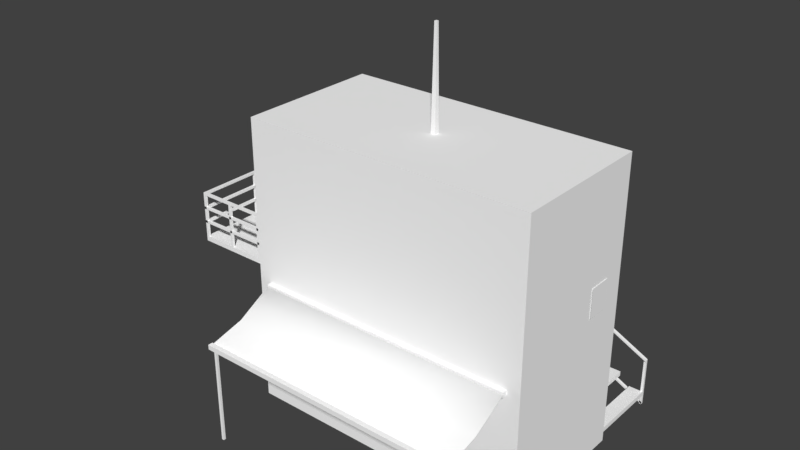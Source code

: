 # Source: ebbz_control_tower.blend  (saved by Blender 2.79.0; exported with 4.5.12 LTS)
import bpy
from mathutils import Matrix  # noqa: F401  (used for matrix-valued properties, if any)

bpy.ops.wm.read_factory_settings(use_empty=True)
scene = bpy.context.scene
scene.name = 'Scene'

# ---- collections
col_collection_1 = bpy.data.collections.new('Collection 1'); scene.collection.children.link(col_collection_1)
col_collection_2 = bpy.data.collections.new('Collection 2'); scene.collection.children.link(col_collection_2)
col_collection_11 = bpy.data.collections.new('Collection 11'); scene.collection.children.link(col_collection_11)
col_collection_11.hide_render = True
col_collection_11.hide_viewport = True

# ---- materials (node trees are filled in below, after node groups)
mat_material = bpy.data.materials.new('Material')
mat_material.alpha_threshold = 0.0
mat_material.use_transparent_shadow = False
mat_material.preview_render_type = 'FLAT'
mat_material.diffuse_color = (1.0, 1.0, 1.0, 1.0)
mat_material.roughness = 0.5
mat_material.specular_intensity = 0.0
mat_doors = bpy.data.materials.new('Doors')
mat_doors.alpha_threshold = 0.0
mat_doors.use_transparent_shadow = False
mat_doors.preview_render_type = 'FLAT'
mat_doors.roughness = 0.5
mat_doors.specular_intensity = 0.0
mat_windows = bpy.data.materials.new('Windows')
mat_windows.alpha_threshold = 0.0
mat_windows.use_transparent_shadow = False
mat_windows.preview_render_type = 'FLAT'
mat_windows.roughness = 0.5
mat_windows.specular_intensity = 0.0
mat_container = bpy.data.materials.new('Container')
mat_container.alpha_threshold = 0.0
mat_container.use_transparent_shadow = False
mat_container.preview_render_type = 'FLAT'
mat_container.diffuse_color = (0.4869, 0.4869, 0.4869, 1.0)
mat_container.roughness = 0.5
mat_container.specular_intensity = 0.0
mat_roof = bpy.data.materials.new('Roof')
mat_roof.alpha_threshold = 0.0
mat_roof.use_transparent_shadow = False
mat_roof.preview_render_type = 'FLAT'
mat_roof.diffuse_color = (0.07323, 0.07323, 0.07323, 1.0)
mat_roof.roughness = 0.5
mat_roof.specular_intensity = 0.0

# ---- material node trees

# ---- world
world_world = bpy.data.worlds.new('World'); scene.world = world_world
world_world.color = (0.05088, 0.05088, 0.05088)
world_world.use_sun_shadow = False
world_world.sun_shadow_jitter_overblur = 0.0
world_world.cycles.sampling_method = 'MANUAL'

# ---- meshes
me_cube_147 = bpy.data.meshes.new('Cube.147')
me_cube_147.from_pydata([(-2.731, -3.043, 2.061), (2.731, -3.043, 2.061), (-2.731, -1.6, 2.639), (2.731, -1.6, 2.639), (-2.731, -3.043, 2.051), (2.731, -3.043, 2.051), (-2.731, -1.6, 2.629), (2.731, -1.6, 2.629), (-2.731, -2.322, 2.238), (2.731, -2.322, 2.238), (-2.731, -2.322, 2.228), (2.731, -2.322, 2.228)], [], [(8, 9, 3, 2), (2, 3, 7, 6), (10, 11, 5, 4), (4, 5, 1, 0), (11, 9, 1, 5), (7, 3, 9, 11), (6, 7, 11, 10), (0, 1, 9, 8)])
me_cube_147.polygons.foreach_set('use_smooth', [True] * 8)
_uv = me_cube_147.uv_layers.new(name='UVMap')
_uv.uv.foreach_set('vector', [0.9601, 0.966, 0.9601, 0.8415, 0.9743, 0.8415, 0.9743, 0.966, 0.9743, 0.966, 0.9743, 0.8415, 0.9743, 0.8415, 0.9743, 0.966, 0.9601, 0.966, 0.9601, 0.8415, 0.9459, 0.8415, 0.9459, 0.966, 0.9459, 0.966, 0.9459, 0.8415, 0.9459, 0.8415, 0.9459, 0.966, 0.9601, 0.8415, 0.9601, 0.8415, 0.9459, 0.8415, 0.9459, 0.8415, 0.9743, 0.8415, 0.9743, 0.8415, 0.9601, 0.8415, 0.9601, 0.8415, 0.9743, 0.966, 0.9743, 0.8415, 0.9601, 0.8415, 0.9601, 0.966, 0.9459, 0.966, 0.9459, 0.8415, 0.9601, 0.8415, 0.9601, 0.966])
me_cube_147.materials.append(mat_material)
me_cube_147.use_remesh_preserve_volume = False
me_cube_147.use_remesh_preserve_attributes = False
me_cube_147.use_mirror_vertex_groups = False
me_cube_147.update()
me_cube_146 = bpy.data.meshes.new('Cube.146')
me_cube_146.from_pydata([(-2.731, -1.6, 2.684), (2.731, -1.6, 2.684), (-2.731, -1.5, 2.684), (2.731, -1.5, 2.684), (-2.731, -1.6, 2.584), (2.731, -1.6, 2.584), (-2.731, -1.5, 2.584), (2.731, -1.5, 2.584), (-2.731, -3.143, 2.1), (2.731, -3.143, 2.1), (-2.731, -3.043, 2.1), (2.731, -3.043, 2.1), (-2.731, -3.143, 2.0), (2.731, -3.143, 2.0), (-2.731, -3.043, 2.0), (2.731, -3.043, 2.0)], [], [(0, 1, 3, 2), (2, 6, 4, 0), (6, 7, 5, 4), (4, 5, 1, 0), (7, 3, 1, 5), (8, 9, 11, 10), (10, 11, 15, 14), (14, 15, 13, 12), (12, 13, 9, 8), (15, 11, 9, 13), (10, 14, 12, 8)])
_uv = me_cube_146.uv_layers.new(name='UVMap')
_uv.uv.foreach_set('vector', [0.9845, 0.004588, 0.9977, 0.004588, 0.9977, 0.03097, 0.9845, 0.03097, 0.9845, 0.004588, 0.9977, 0.004588, 0.9977, 0.03097, 0.9845, 0.03097, 0.9845, 0.004588, 0.9977, 0.004588, 0.9977, 0.03097, 0.9845, 0.03097, 0.9845, 0.004588, 0.9977, 0.004588, 0.9977, 0.03097, 0.9845, 0.03097, 0.9845, 0.004588, 0.9977, 0.004588, 0.9977, 0.03097, 0.9845, 0.03097, 0.9845, 0.004588, 0.9977, 0.004588, 0.9977, 0.03097, 0.9845, 0.03097, 0.9845, 0.004588, 0.9977, 0.004588, 0.9977, 0.03097, 0.9845, 0.03097, 0.9845, 0.004588, 0.9977, 0.004588, 0.9977, 0.03097, 0.9845, 0.03097, 0.9845, 0.004588, 0.9977, 0.004588, 0.9977, 0.03097, 0.9845, 0.03097, 0.9845, 0.004588, 0.9977, 0.004588, 0.9977, 0.03097, 0.9845, 0.03097, 0.9845, 0.004588, 0.9977, 0.004588, 0.9977, 0.03097, 0.9845, 0.03097])
me_cube_146.materials.append(mat_material)
me_cube_146.use_remesh_preserve_volume = False
me_cube_146.use_remesh_preserve_attributes = False
me_cube_146.use_mirror_vertex_groups = False
me_cube_146.update()
me_cube_145 = bpy.data.meshes.new('Cube.145')
me_cube_145.from_pydata([(-2.606, -3.122, 0.0), (-2.606, -3.122, 2.0), (-2.606, -3.072, 0.0), (-2.606, -3.072, 2.0), (-2.556, -3.122, 0.0), (-2.556, -3.122, 2.0), (-2.556, -3.072, 0.0), (-2.556, -3.072, 2.0)], [], [(0, 1, 3, 2), (2, 3, 7, 6), (6, 7, 5, 4), (4, 5, 1, 0), (7, 3, 1, 5)])
_uv = me_cube_145.uv_layers.new(name='UVMap')
_uv.uv.foreach_set('vector', [0.9861, 0.04453, 0.9973, 0.04453, 0.9973, 0.06684, 0.9861, 0.06684, 0.9861, 0.04453, 0.9973, 0.04453, 0.9973, 0.06684, 0.9861, 0.06684, 0.9861, 0.04453, 0.9973, 0.04453, 0.9973, 0.06684, 0.9861, 0.06684, 0.9861, 0.04453, 0.9973, 0.04453, 0.9973, 0.06684, 0.9861, 0.06684, 0.9861, 0.04453, 0.9973, 0.04453, 0.9973, 0.06684, 0.9861, 0.06684])
me_cube_145.materials.append(mat_material)
me_cube_145.use_remesh_preserve_volume = False
me_cube_145.use_remesh_preserve_attributes = False
me_cube_145.use_mirror_vertex_groups = False
me_cube_145.update()
me_cube_001 = bpy.data.meshes.new('Cube.001')
me_cube_001.from_pydata([(-3.0, -1.5, 0.0), (-3.0, -1.5, 3.0), (-3.0, 1.5, 0.0), (-3.0, 1.5, 3.0), (3.0, -1.5, 0.0), (3.0, -1.5, 3.0), (3.0, 1.5, 0.0), (3.0, 1.5, 3.0), (-3.0, -1.5, 6.0), (-3.0, 1.5, 6.0), (3.0, 1.5, 6.0), (3.0, -1.5, 6.0)], [], [(0, 1, 3, 2), (2, 3, 7, 6), (6, 7, 5, 4), (4, 5, 1, 0), (10, 9, 8, 11), (1, 5, 11, 8), (7, 3, 9, 10), (5, 7, 10, 11), (3, 1, 8, 9)])
_uv = me_cube_001.uv_layers.new(name='UVMap')
_uv.uv.foreach_set('vector', [1.52, 0.4898, 1.52, 0.9898, 1.767, 0.9898, 1.767, 0.4898, 1.007, -0.0001641, 1.007, 0.4932, 1.507, 0.4932, 1.507, -0.0001637, 0.7739, -0.003498, 0.7739, 0.4965, 0.5256, 0.4965, 0.5256, -0.003498, 0.009766, -0.0001639, 0.009766, 0.4932, 0.5098, 0.4932, 0.5098, -0.0001639, 0.009766, 0.4932, 0.5098, 0.4932, 0.5098, 0.9865, 0.009766, 0.9865, 1.507, -0.000164, 1.007, -0.000164, 1.007, 0.4932, 1.507, 0.4932, 1.507, -0.0001637, 1.007, -0.000164, 1.007, 0.4932, 1.507, 0.4932, 0.7739, 0.4932, 0.5256, 0.4932, 0.5256, 0.9865, 0.7739, 0.9865, 1.52, -0.003498, 1.767, -0.003498, 1.767, 0.4965, 1.52, 0.4965])
me_cube_001.materials.append(mat_material)
me_cube_001.use_remesh_preserve_volume = False
me_cube_001.use_remesh_preserve_attributes = False
me_cube_001.use_mirror_vertex_groups = False
me_cube_001.update()
me_cube_011 = bpy.data.meshes.new('Cube.011')
me_cube_011.from_pydata([(-0.05, -0.05, 0.0), (-0.025, -0.025, 2.0), (-0.05, 0.05, 0.0), (-0.025, 0.025, 2.0), (0.05, -0.05, 0.0), (0.025, -0.025, 2.0), (0.05, 0.05, 0.0), (0.025, 0.025, 2.0)], [], [(0, 1, 3, 2), (2, 3, 7, 6), (6, 7, 5, 4), (4, 5, 1, 0), (7, 3, 1, 5)])
_uv = me_cube_011.uv_layers.new(name='UVMap')
_uv.uv.foreach_set('vector', [0.9872, 0.1248, 0.9972, 0.1248, 0.9972, 0.1448, 0.9872, 0.1448, 0.9872, 0.1248, 0.9972, 0.1248, 0.9972, 0.1448, 0.9872, 0.1448, 0.9872, 0.1248, 0.9972, 0.1248, 0.9972, 0.1448, 0.9872, 0.1448, 0.9872, 0.1248, 0.9972, 0.1248, 0.9972, 0.1448, 0.9872, 0.1448, 0.9872, 0.1248, 0.9972, 0.1248, 0.9972, 0.1448, 0.9872, 0.1448])
me_cube_011.materials.append(mat_material)
me_cube_011.use_remesh_preserve_volume = False
me_cube_011.use_remesh_preserve_attributes = False
me_cube_011.use_mirror_vertex_groups = False
me_cube_011.update()
me_plane = bpy.data.meshes.new('Plane')
me_plane.from_pydata([(4.753, -0.9463, 0.732), (4.753, -0.9463, 0.1274), (4.753, -0.4626, 0.732), (4.753, -0.4626, 0.1274)], [], [(0, 1, 3, 2)])
_uv = me_plane.uv_layers.new(name='UVMap')
_uv.uv.foreach_set('vector', [0.7942, 0.9911, 0.7942, 0.6182, 0.9439, 0.6182, 0.9439, 0.9911])
me_plane.materials.append(mat_material)
me_plane.use_remesh_preserve_volume = False
me_plane.use_remesh_preserve_attributes = False
me_plane.use_mirror_vertex_groups = False
me_plane.update()
me_cube_010 = bpy.data.meshes.new('Cube.010')
me_cube_010.from_pydata([(3.0, 3.0, 1.05), (3.0, 3.0, 1.0), (3.0, 3.05, 1.05), (3.0, 3.05, 1.0), (-3.0, 3.0, 4.05), (-3.0, 3.0, 4.0), (-3.0, 3.05, 4.05), (-3.0, 3.05, 4.0), (3.0, 3.0, 0.05), (3.0, 3.0, -4.768e-07), (3.0, 3.05, 0.05), (3.0, 3.05, -4.768e-07), (-3.0, 3.0, 3.1), (-3.0, 3.0, 3.05), (-3.0, 3.05, 3.1), (-3.0, 3.05, 3.05)], [], [(2, 3, 7, 6), (4, 5, 1, 0), (2, 6, 4, 0), (7, 3, 1, 5), (10, 11, 15, 14), (12, 13, 9, 8), (10, 14, 12, 8), (15, 11, 9, 13), (2, 0, 1, 3)])
_uv = me_cube_010.uv_layers.new(name='UVMap')
_uv.uv.foreach_set('vector', [0.9862, 0.007201, 0.9966, 0.007201, 0.9966, 0.02808, 0.9862, 0.02808, 0.9862, 0.007201, 0.9966, 0.007201, 0.9966, 0.02808, 0.9862, 0.02808, 0.9862, 0.007201, 0.9966, 0.007201, 0.9966, 0.02808, 0.9862, 0.02808, 0.9862, 0.007201, 0.9966, 0.007201, 0.9966, 0.02808, 0.9862, 0.02808, 0.9862, 0.007201, 0.9966, 0.007201, 0.9966, 0.02808, 0.9862, 0.02808, 0.9862, 0.007201, 0.9966, 0.007201, 0.9966, 0.02808, 0.9862, 0.02808, 0.9862, 0.007201, 0.9966, 0.007201, 0.9966, 0.02808, 0.9862, 0.02808, 0.9862, 0.007201, 0.9966, 0.007201, 0.9966, 0.02808, 0.9862, 0.02808, 0.9862, 0.007201, 0.9966, 0.007201, 0.9966, 0.02808, 0.9862, 0.02808])
me_cube_010.materials.append(mat_material)
me_cube_010.use_remesh_preserve_volume = False
me_cube_010.use_remesh_preserve_attributes = False
me_cube_010.use_mirror_vertex_groups = False
me_cube_010.update()
me_cube_009 = bpy.data.meshes.new('Cube.009')
me_cube_009.from_pydata([(2.95, 3.0, 1.0), (3.0, 3.0, 1.0), (2.95, 3.05, 1.0), (3.0, 3.05, 1.0), (2.95, 3.0, 0.0), (3.0, 3.0, 0.0), (2.95, 3.05, 0.0), (3.0, 3.05, 0.0)], [], [(2, 3, 7, 6), (4, 5, 1, 0), (2, 6, 4, 0), (7, 3, 1, 5)])
_uv = me_cube_009.uv_layers.new(name='UVMap')
_uv.uv.foreach_set('vector', [0.9851, 0.005213, 0.9977, 0.005213, 0.9977, 0.03039, 0.9851, 0.03039, 0.9851, 0.005213, 0.9977, 0.005213, 0.9977, 0.03039, 0.9851, 0.03039, 0.9851, 0.005213, 0.9977, 0.005213, 0.9977, 0.03039, 0.9851, 0.03039, 0.9851, 0.005213, 0.9977, 0.005213, 0.9977, 0.03039, 0.9851, 0.03039])
me_cube_009.materials.append(mat_material)
me_cube_009.use_remesh_preserve_volume = False
me_cube_009.use_remesh_preserve_attributes = False
me_cube_009.use_mirror_vertex_groups = False
me_cube_009.update()
me_cube_008 = bpy.data.meshes.new('Cube.008')
me_cube_008.from_pydata([(2.7, 1.5, 0.2), (2.7, 1.5, 0.3), (2.7, 3.0, 0.2), (2.7, 3.0, 0.3), (3.0, 1.5, 0.2), (3.0, 1.5, 0.3), (3.0, 3.0, 0.2), (3.0, 3.0, 0.3)], [], [(0, 1, 3, 2), (2, 3, 7, 6), (6, 7, 5, 4), (2, 6, 4, 0), (7, 3, 1, 5)])
_uv = me_cube_008.uv_layers.new(name='UVMap')
_uv.uv.foreach_set('vector', [0.9871, 0.008552, 0.9963, 0.008552, 0.9963, 0.02692, 0.9871, 0.02692, 0.9871, 0.008552, 0.9963, 0.008552, 0.9963, 0.02692, 0.9871, 0.02692, 0.9871, 0.008552, 0.9963, 0.008552, 0.9963, 0.02692, 0.9871, 0.02692, 0.9871, 0.008552, 0.9963, 0.008552, 0.9963, 0.02692, 0.9871, 0.02692, 0.9871, 0.008552, 0.9963, 0.008552, 0.9963, 0.02692, 0.9871, 0.02692])
me_cube_008.materials.append(mat_material)
me_cube_008.use_remesh_preserve_volume = False
me_cube_008.use_remesh_preserve_attributes = False
me_cube_008.use_mirror_vertex_groups = False
me_cube_008.update()
me_cube_007 = bpy.data.meshes.new('Cube.007')
me_cube_007.from_pydata([(-4.5, 1.607, 4.0), (-4.45, 1.607, 4.0), (-4.5, 1.657, 4.0), (-4.45, 1.657, 4.0), (-4.5, 1.607, 3.0), (-4.45, 1.607, 3.0), (-4.5, 1.657, 3.0), (-4.45, 1.657, 3.0), (-4.5, -0.1994, 4.0), (-4.45, -0.1994, 4.0), (-4.5, -0.1494, 4.0), (-4.45, -0.1494, 4.0), (-4.5, -0.1994, 3.0), (-4.45, -0.1994, 3.0), (-4.5, -0.1494, 3.0), (-4.45, -0.1494, 3.0)], [], [(2, 3, 7, 6), (4, 5, 1, 0), (2, 6, 4, 0), (7, 3, 1, 5), (10, 11, 15, 14), (12, 13, 9, 8), (10, 14, 12, 8), (15, 11, 9, 13)])
_uv = me_cube_007.uv_layers.new(name='UVMap')
_uv.uv.foreach_set('vector', [0.9853, 0.006447, 0.9973, 0.006447, 0.9973, 0.03048, 0.9853, 0.03048, 0.9853, 0.006447, 0.9973, 0.006447, 0.9973, 0.03048, 0.9853, 0.03048, 0.9853, 0.006447, 0.9973, 0.006447, 0.9973, 0.03048, 0.9853, 0.03048, 0.9853, 0.006447, 0.9973, 0.006447, 0.9973, 0.03048, 0.9853, 0.03048, 0.9853, 0.006447, 0.9973, 0.006447, 0.9973, 0.03048, 0.9853, 0.03048, 0.9853, 0.006447, 0.9973, 0.006447, 0.9973, 0.03048, 0.9853, 0.03048, 0.9853, 0.006447, 0.9973, 0.006447, 0.9973, 0.03048, 0.9853, 0.03048, 0.9853, 0.006447, 0.9973, 0.006447, 0.9973, 0.03048, 0.9853, 0.03048])
me_cube_007.materials.append(mat_material)
me_cube_007.use_remesh_preserve_volume = False
me_cube_007.use_remesh_preserve_attributes = False
me_cube_007.use_mirror_vertex_groups = False
me_cube_007.update()
me_cube_006 = bpy.data.meshes.new('Cube.006')
me_cube_006.from_pydata([(-4.5, 3.0, 4.0), (-4.45, 3.0, 4.0), (-4.5, 3.05, 4.0), (-4.45, 3.05, 4.0), (-4.5, 3.0, 3.1), (-4.45, 3.0, 3.1), (-4.5, 3.05, 3.1), (-4.45, 3.05, 3.1), (-3.8, 3.0, 4.0), (-3.75, 3.0, 4.0), (-3.8, 3.05, 4.0), (-3.75, 3.05, 4.0), (-3.8, 3.0, 3.1), (-3.75, 3.0, 3.1), (-3.8, 3.05, 3.1), (-3.75, 3.05, 3.1), (-3.05, 3.0, 4.0), (-3.0, 3.0, 4.0), (-3.05, 3.05, 4.0), (-3.0, 3.05, 4.0), (-3.05, 3.0, 3.1), (-3.0, 3.0, 3.1), (-3.05, 3.05, 3.1), (-3.0, 3.05, 3.1)], [], [(2, 3, 7, 6), (4, 5, 1, 0), (2, 6, 4, 0), (7, 3, 1, 5), (10, 11, 15, 14), (12, 13, 9, 8), (10, 14, 12, 8), (15, 11, 9, 13), (18, 19, 23, 22), (20, 21, 17, 16), (18, 22, 20, 16), (23, 19, 17, 21)])
_uv = me_cube_006.uv_layers.new(name='UVMap')
_uv.uv.foreach_set('vector', [0.9854, 0.005393, 0.9977, 0.005393, 0.9977, 0.02992, 0.9854, 0.02992, 0.9854, 0.005393, 0.9977, 0.005393, 0.9977, 0.02992, 0.9854, 0.02992, 0.9854, 0.005393, 0.9977, 0.005393, 0.9977, 0.02992, 0.9854, 0.02992, 0.9854, 0.005393, 0.9977, 0.005393, 0.9977, 0.02992, 0.9854, 0.02992, 0.9854, 0.005393, 0.9977, 0.005393, 0.9977, 0.02992, 0.9854, 0.02992, 0.9854, 0.005393, 0.9977, 0.005393, 0.9977, 0.02992, 0.9854, 0.02992, 0.9854, 0.005393, 0.9977, 0.005393, 0.9977, 0.02992, 0.9854, 0.02992, 0.9854, 0.005393, 0.9977, 0.005393, 0.9977, 0.02992, 0.9854, 0.02992, 0.9854, 0.005393, 0.9977, 0.005393, 0.9977, 0.02992, 0.9854, 0.02992, 0.9854, 0.005393, 0.9977, 0.005393, 0.9977, 0.02992, 0.9854, 0.02992, 0.9854, 0.005393, 0.9977, 0.005393, 0.9977, 0.02992, 0.9854, 0.02992, 0.9854, 0.005393, 0.9977, 0.005393, 0.9977, 0.02992, 0.9854, 0.02992])
me_cube_006.materials.append(mat_material)
me_cube_006.use_remesh_preserve_volume = False
me_cube_006.use_remesh_preserve_attributes = False
me_cube_006.use_mirror_vertex_groups = False
me_cube_006.update()
me_cube_005 = bpy.data.meshes.new('Cube.005')
me_cube_005.from_pydata([(-4.5, -1.5, 4.0), (-4.45, -1.5, 4.0), (-4.5, -1.45, 4.0), (-4.45, -1.45, 4.0), (-4.5, -1.5, 3.1), (-4.45, -1.5, 3.1), (-4.5, -1.45, 3.1), (-4.45, -1.45, 3.1), (-3.8, -1.5, 4.0), (-3.75, -1.5, 4.0), (-3.8, -1.45, 4.0), (-3.75, -1.45, 4.0), (-3.8, -1.5, 3.1), (-3.75, -1.5, 3.1), (-3.8, -1.45, 3.1), (-3.75, -1.45, 3.1), (-3.05, -1.5, 4.0), (-3.0, -1.5, 4.0), (-3.05, -1.45, 4.0), (-3.0, -1.45, 4.0), (-3.05, -1.5, 3.1), (-3.0, -1.5, 3.1), (-3.05, -1.45, 3.1), (-3.0, -1.45, 3.1)], [], [(2, 3, 7, 6), (4, 5, 1, 0), (2, 6, 4, 0), (7, 3, 1, 5), (10, 11, 15, 14), (12, 13, 9, 8), (10, 14, 12, 8), (15, 11, 9, 13), (18, 19, 23, 22), (20, 21, 17, 16), (18, 22, 20, 16), (23, 19, 17, 21)])
_uv = me_cube_005.uv_layers.new(name='UVMap')
_uv.uv.foreach_set('vector', [0.9854, 0.005393, 0.9977, 0.005393, 0.9977, 0.02992, 0.9854, 0.02992, 0.9854, 0.005393, 0.9977, 0.005393, 0.9977, 0.02992, 0.9854, 0.02992, 0.9854, 0.005393, 0.9977, 0.005393, 0.9977, 0.02992, 0.9854, 0.02992, 0.9854, 0.005393, 0.9977, 0.005393, 0.9977, 0.02992, 0.9854, 0.02992, 0.9854, 0.005393, 0.9977, 0.005393, 0.9977, 0.02992, 0.9854, 0.02992, 0.9854, 0.005393, 0.9977, 0.005393, 0.9977, 0.02992, 0.9854, 0.02992, 0.9854, 0.005393, 0.9977, 0.005393, 0.9977, 0.02992, 0.9854, 0.02992, 0.9854, 0.005393, 0.9977, 0.005393, 0.9977, 0.02992, 0.9854, 0.02992, 0.9854, 0.005393, 0.9977, 0.005393, 0.9977, 0.02992, 0.9854, 0.02992, 0.9854, 0.005393, 0.9977, 0.005393, 0.9977, 0.02992, 0.9854, 0.02992, 0.9854, 0.005393, 0.9977, 0.005393, 0.9977, 0.02992, 0.9854, 0.02992, 0.9854, 0.005393, 0.9977, 0.005393, 0.9977, 0.02992, 0.9854, 0.02992])
me_cube_005.materials.append(mat_material)
me_cube_005.use_remesh_preserve_volume = False
me_cube_005.use_remesh_preserve_attributes = False
me_cube_005.use_mirror_vertex_groups = False
me_cube_005.update()
me_cube_004 = bpy.data.meshes.new('Cube.004')
me_cube_004.from_pydata([(-4.45, -1.5, 3.4), (-4.45, -1.5, 3.45), (-4.45, -1.45, 3.4), (-4.45, -1.45, 3.45), (-3.0, -1.5, 3.4), (-3.0, -1.5, 3.45), (-3.0, -1.45, 3.4), (-3.0, -1.45, 3.45), (-4.45, -1.5, 3.7), (-4.45, -1.5, 3.75), (-4.45, -1.45, 3.7), (-4.45, -1.45, 3.75), (-3.0, -1.5, 3.7), (-3.0, -1.5, 3.75), (-3.0, -1.45, 3.7), (-3.0, -1.45, 3.75), (-4.45, -1.5, 4.0), (-4.45, -1.5, 4.05), (-4.45, -1.45, 4.0), (-4.45, -1.45, 4.05), (-3.0, -1.5, 4.0), (-3.0, -1.5, 4.05), (-3.0, -1.45, 4.0), (-3.0, -1.45, 4.05)], [], [(2, 3, 7, 6), (4, 5, 1, 0), (2, 6, 4, 0), (7, 3, 1, 5), (10, 11, 15, 14), (12, 13, 9, 8), (10, 14, 12, 8), (15, 11, 9, 13), (18, 19, 23, 22), (20, 21, 17, 16), (18, 22, 20, 16), (23, 19, 17, 21)])
_uv = me_cube_004.uv_layers.new(name='UVMap')
_uv.uv.foreach_set('vector', [0.9849, 0.004955, 0.9974, 0.004955, 0.9974, 0.02996, 0.9849, 0.02996, 0.9849, 0.004955, 0.9974, 0.004955, 0.9974, 0.02996, 0.9849, 0.02996, 0.9849, 0.004955, 0.9974, 0.004955, 0.9974, 0.02996, 0.9849, 0.02996, 0.9849, 0.004955, 0.9974, 0.004955, 0.9974, 0.02996, 0.9849, 0.02996, 0.9849, 0.004955, 0.9974, 0.004955, 0.9974, 0.02996, 0.9849, 0.02996, 0.9849, 0.004955, 0.9974, 0.004955, 0.9974, 0.02996, 0.9849, 0.02996, 0.9849, 0.004955, 0.9974, 0.004955, 0.9974, 0.02996, 0.9849, 0.02996, 0.9849, 0.004955, 0.9974, 0.004955, 0.9974, 0.02996, 0.9849, 0.02996, 0.9849, 0.004955, 0.9974, 0.004955, 0.9974, 0.02996, 0.9849, 0.02996, 0.9849, 0.004955, 0.9974, 0.004955, 0.9974, 0.02996, 0.9849, 0.02996, 0.9849, 0.004955, 0.9974, 0.004955, 0.9974, 0.02996, 0.9849, 0.02996, 0.9849, 0.004955, 0.9974, 0.004955, 0.9974, 0.02996, 0.9849, 0.02996])
me_cube_004.materials.append(mat_material)
me_cube_004.use_remesh_preserve_volume = False
me_cube_004.use_remesh_preserve_attributes = False
me_cube_004.use_mirror_vertex_groups = False
me_cube_004.update()
me_cube_003 = bpy.data.meshes.new('Cube.003')
me_cube_003.from_pydata([(-4.45, 3.0, 3.4), (-4.45, 3.0, 3.45), (-4.45, 3.05, 3.4), (-4.45, 3.05, 3.45), (-3.0, 3.0, 3.4), (-3.0, 3.0, 3.45), (-3.0, 3.05, 3.4), (-3.0, 3.05, 3.45), (-4.45, 3.0, 3.7), (-4.45, 3.0, 3.75), (-4.45, 3.05, 3.7), (-4.45, 3.05, 3.75), (-3.0, 3.0, 3.7), (-3.0, 3.0, 3.75), (-3.0, 3.05, 3.7), (-3.0, 3.05, 3.75), (-4.45, 3.0, 4.0), (-4.45, 3.0, 4.05), (-4.45, 3.05, 4.0), (-4.45, 3.05, 4.05), (-3.0, 3.0, 4.0), (-3.0, 3.0, 4.05), (-3.0, 3.05, 4.0), (-3.0, 3.05, 4.05)], [], [(2, 3, 7, 6), (4, 5, 1, 0), (2, 6, 4, 0), (7, 3, 1, 5), (10, 11, 15, 14), (12, 13, 9, 8), (10, 14, 12, 8), (15, 11, 9, 13), (18, 19, 23, 22), (20, 21, 17, 16), (18, 22, 20, 16), (23, 19, 17, 21)])
_uv = me_cube_003.uv_layers.new(name='UVMap')
_uv.uv.foreach_set('vector', [0.9849, 0.004955, 0.9974, 0.004955, 0.9974, 0.02996, 0.9849, 0.02996, 0.9849, 0.004955, 0.9974, 0.004955, 0.9974, 0.02996, 0.9849, 0.02996, 0.9849, 0.004955, 0.9974, 0.004955, 0.9974, 0.02996, 0.9849, 0.02996, 0.9849, 0.004955, 0.9974, 0.004955, 0.9974, 0.02996, 0.9849, 0.02996, 0.9849, 0.004955, 0.9974, 0.004955, 0.9974, 0.02996, 0.9849, 0.02996, 0.9849, 0.004955, 0.9974, 0.004955, 0.9974, 0.02996, 0.9849, 0.02996, 0.9849, 0.004955, 0.9974, 0.004955, 0.9974, 0.02996, 0.9849, 0.02996, 0.9849, 0.004955, 0.9974, 0.004955, 0.9974, 0.02996, 0.9849, 0.02996, 0.9849, 0.004955, 0.9974, 0.004955, 0.9974, 0.02996, 0.9849, 0.02996, 0.9849, 0.004955, 0.9974, 0.004955, 0.9974, 0.02996, 0.9849, 0.02996, 0.9849, 0.004955, 0.9974, 0.004955, 0.9974, 0.02996, 0.9849, 0.02996, 0.9849, 0.004955, 0.9974, 0.004955, 0.9974, 0.02996, 0.9849, 0.02996])
me_cube_003.materials.append(mat_material)
me_cube_003.use_remesh_preserve_volume = False
me_cube_003.use_remesh_preserve_attributes = False
me_cube_003.use_mirror_vertex_groups = False
me_cube_003.update()
me_cube_002 = bpy.data.meshes.new('Cube.002')
me_cube_002.from_pydata([(-4.5, 3.05, 3.4), (-4.5, 3.05, 3.45), (-4.45, 3.05, 3.4), (-4.45, 3.05, 3.45), (-4.5, -1.5, 3.4), (-4.5, -1.5, 3.45), (-4.45, -1.5, 3.4), (-4.45, -1.5, 3.45), (-4.5, 3.05, 3.7), (-4.5, 3.05, 3.75), (-4.45, 3.05, 3.7), (-4.45, 3.05, 3.75), (-4.5, -1.5, 3.7), (-4.5, -1.5, 3.75), (-4.45, -1.5, 3.7), (-4.45, -1.5, 3.75), (-4.5, 3.05, 4.0), (-4.5, 3.05, 4.05), (-4.45, 3.05, 4.0), (-4.45, 3.05, 4.05), (-4.5, -1.5, 4.0), (-4.5, -1.5, 4.05), (-4.45, -1.5, 4.0), (-4.45, -1.5, 4.05)], [], [(0, 1, 3, 2), (2, 3, 7, 6), (6, 7, 5, 4), (4, 5, 1, 0), (2, 6, 4, 0), (7, 3, 1, 5), (8, 9, 11, 10), (10, 11, 15, 14), (14, 15, 13, 12), (12, 13, 9, 8), (10, 14, 12, 8), (15, 11, 9, 13), (16, 17, 19, 18), (18, 19, 23, 22), (22, 23, 21, 20), (20, 21, 17, 16), (18, 22, 20, 16), (23, 19, 17, 21)])
_uv = me_cube_002.uv_layers.new(name='UVMap')
_uv.uv.foreach_set('vector', [0.9849, 0.004404, 0.9977, 0.004404, 0.9977, 0.03003, 0.9849, 0.03003, 0.9849, 0.004404, 0.9977, 0.004404, 0.9977, 0.03003, 0.9849, 0.03003, 0.9849, 0.004404, 0.9977, 0.004404, 0.9977, 0.03003, 0.9849, 0.03003, 0.9849, 0.004404, 0.9977, 0.004404, 0.9977, 0.03003, 0.9849, 0.03003, 0.9849, 0.004404, 0.9977, 0.004404, 0.9977, 0.03003, 0.9849, 0.03003, 0.9849, 0.004404, 0.9977, 0.004404, 0.9977, 0.03003, 0.9849, 0.03003, 0.9849, 0.004404, 0.9977, 0.004404, 0.9977, 0.03003, 0.9849, 0.03003, 0.9849, 0.004404, 0.9977, 0.004404, 0.9977, 0.03003, 0.9849, 0.03003, 0.9849, 0.004404, 0.9977, 0.004404, 0.9977, 0.03003, 0.9849, 0.03003, 0.9849, 0.004404, 0.9977, 0.004404, 0.9977, 0.03003, 0.9849, 0.03003, 0.9849, 0.004404, 0.9977, 0.004404, 0.9977, 0.03003, 0.9849, 0.03003, 0.9849, 0.004404, 0.9977, 0.004404, 0.9977, 0.03003, 0.9849, 0.03003, 0.9849, 0.004404, 0.9977, 0.004404, 0.9977, 0.03003, 0.9849, 0.03003, 0.9849, 0.004404, 0.9977, 0.004404, 0.9977, 0.03003, 0.9849, 0.03003, 0.9849, 0.004404, 0.9977, 0.004404, 0.9977, 0.03003, 0.9849, 0.03003, 0.9849, 0.004404, 0.9977, 0.004404, 0.9977, 0.03003, 0.9849, 0.03003, 0.9849, 0.004404, 0.9977, 0.004404, 0.9977, 0.03003, 0.9849, 0.03003, 0.9849, 0.004404, 0.9977, 0.004404, 0.9977, 0.03003, 0.9849, 0.03003])
me_cube_002.materials.append(mat_material)
me_cube_002.use_remesh_preserve_volume = False
me_cube_002.use_remesh_preserve_attributes = False
me_cube_002.use_mirror_vertex_groups = False
me_cube_002.update()
me_cube = bpy.data.meshes.new('Cube')
me_cube.from_pydata([(-4.5, -1.5, 3.0), (-4.5, -1.5, 3.1), (-4.5, 3.05, 3.0), (-4.5, 3.05, 3.1), (-3.0, -1.5, 3.0), (-3.0, -1.5, 3.1), (-3.0, 3.05, 3.0), (-3.0, 3.05, 3.1)], [], [(0, 1, 3, 2), (2, 3, 7, 6), (6, 7, 5, 4), (4, 5, 1, 0), (2, 6, 4, 0), (7, 3, 1, 5)])
_uv = me_cube.uv_layers.new(name='UVMap')
_uv.uv.foreach_set('vector', [0.987, 0.00866, 0.9959, 0.00866, 0.9959, 0.0265, 0.987, 0.0265, 0.987, 0.00866, 0.9959, 0.00866, 0.9959, 0.0265, 0.987, 0.0265, 0.987, 0.00866, 0.9959, 0.00866, 0.9959, 0.0265, 0.987, 0.0265, 0.987, 0.00866, 0.9959, 0.00866, 0.9959, 0.0265, 0.987, 0.0265, 0.987, 0.00866, 0.9959, 0.00866, 0.9959, 0.0265, 0.987, 0.0265, 0.987, 0.00866, 0.9959, 0.00866, 0.9959, 0.0265, 0.987, 0.0265])
me_cube.materials.append(mat_material)
me_cube.use_remesh_preserve_volume = False
me_cube.use_remesh_preserve_attributes = False
me_cube.use_mirror_vertex_groups = False
me_cube.update()
me_cube_089 = bpy.data.meshes.new('Cube.089')
me_cube_089.from_pydata([(2.8, -0.5748, 0.1), (2.8, 0.5748, 0.1), (2.8, 0.5748, 2.6), (2.8, -0.5748, 2.6), (-2.8, 0.5748, 3.1), (-2.8, -0.5748, 3.1), (-2.8, -0.5748, 5.6), (-2.8, 0.5748, 5.6)], [], [(2, 3, 0, 1), (6, 7, 4, 5)])
_uv = me_cube_089.uv_layers.new(name='UVMap')
_uv.uv.foreach_set('vector', [0.9932, 0.9993, 0.003085, 0.9993, 0.003085, -0.002278, 0.9932, -0.002278, 0.003085, 0.9993, 0.9932, 0.9993, 0.9932, -0.002278, 0.003085, -0.002278])
me_cube_089.materials.append(mat_doors)
me_cube_089.use_remesh_preserve_volume = False
me_cube_089.use_remesh_preserve_attributes = False
me_cube_089.use_mirror_vertex_groups = False
me_cube_089.update()
me_cube_088 = bpy.data.meshes.new('Cube.088')
me_cube_088.from_pydata([(-0.45, -1.3, 2.2), (-0.45, -1.3, 0.8), (-2.45, -1.3, 2.2), (-2.45, -1.3, 0.8), (2.45, -1.3, 2.2), (2.45, -1.3, 0.8), (0.45, -1.3, 2.2), (0.45, -1.3, 0.8), (-0.45, -1.3, 5.2), (-0.45, -1.3, 3.8), (-2.45, -1.3, 5.2), (-2.45, -1.3, 3.8), (2.45, -1.3, 5.2), (2.45, -1.3, 3.8), (0.45, -1.3, 5.2), (0.45, -1.3, 3.8), (-0.45, 1.3, 2.2), (-0.45, 1.3, 0.8), (-2.45, 1.3, 2.2), (-2.45, 1.3, 0.8), (2.45, 1.3, 2.2), (2.45, 1.3, 0.8), (0.45, 1.3, 2.2), (0.45, 1.3, 0.8), (-0.45, 1.3, 5.2), (-0.45, 1.3, 3.8), (-2.45, 1.3, 5.2), (-2.45, 1.3, 3.8), (2.45, 1.3, 5.2), (2.45, 1.3, 3.8), (0.45, 1.3, 5.2), (0.45, 1.3, 3.8), (2.8, 1.05, 5.2), (2.8, 1.05, 3.8), (2.8, -0.95, 5.2), (2.8, -0.95, 3.8), (-2.8, -1.05, 2.2), (-2.8, -1.05, 0.8), (-2.8, 0.95, 2.2), (-2.8, 0.95, 0.8)], [], [(1, 0, 2, 3), (5, 4, 6, 7), (9, 8, 10, 11), (13, 12, 14, 15), (17, 19, 18, 16), (21, 23, 22, 20), (25, 27, 26, 24), (29, 31, 30, 28), (33, 32, 34, 35), (37, 36, 38, 39)])
_uv = me_cube_088.uv_layers.new(name='UVMap')
_uv.uv.foreach_set('vector', [0.7029, 0.1786, 0.7048, 0.6446, 0.2986, 0.6481, 0.2932, 0.1822, 0.7029, 0.1786, 0.7048, 0.6446, 0.2986, 0.6481, 0.2932, 0.1822, 0.7029, 0.1786, 0.7048, 0.6446, 0.2986, 0.6481, 0.2932, 0.1822, 0.7029, 0.1786, 0.7048, 0.6446, 0.2986, 0.6481, 0.2932, 0.1822, 0.7029, 0.1786, 0.2932, 0.1822, 0.2986, 0.6481, 0.7048, 0.6446, 0.7029, 0.1786, 0.2932, 0.1822, 0.2986, 0.6481, 0.7048, 0.6446, 0.7029, 0.1786, 0.2932, 0.1822, 0.2986, 0.6481, 0.7048, 0.6446, 0.7029, 0.1786, 0.2932, 0.1822, 0.2986, 0.6481, 0.7048, 0.6446, 0.7029, 0.1786, 0.7048, 0.6446, 0.2986, 0.6481, 0.2932, 0.1822, 0.2932, 0.1822, 0.2986, 0.6481, 0.7048, 0.6446, 0.7029, 0.1786])
me_cube_088.materials.append(mat_windows)
me_cube_088.use_remesh_preserve_volume = False
me_cube_088.use_remesh_preserve_attributes = False
me_cube_088.use_mirror_vertex_groups = False
me_cube_088.update()
me_cube_037 = bpy.data.meshes.new('Cube.037')
me_cube_037.from_pydata([(3.0, -1.4, 2.9), (3.0, 1.4, 2.9), (3.0, 1.4, 0.0), (2.9, -0.5748, 2.9), (2.9, 1.4, 2.9), (2.9, -1.4, 2.9), (2.9, 0.5748, 2.9), (3.0, 1.4, 0.1), (2.9, -1.4, 0.1), (2.9, 1.4, 0.1), (3.0, -0.5748, 2.9), (3.0, 0.5748, 2.9), (3.0, 1.05, 3.0), (3.0, -0.95, 3.0), (3.0, -0.5748, 0.0), (3.0, 0.5748, 0.0), (3.0, -0.5748, 0.1), (3.0, 0.5748, 0.1), (2.9, -0.5748, 0.1), (2.9, 0.5748, 0.1), (2.9, -1.4, 2.6), (2.9, 1.4, 2.6), (2.9, 0.5748, 2.6), (2.9, -0.5748, 2.6), (2.8, -0.5748, 0.1), (2.8, 0.5748, 0.1), (2.8, 0.5748, 2.6), (2.8, -0.5748, 2.6), (-3.0, 1.4, 6.0), (-3.0, 1.4, 3.1), (-3.0, -1.4, 6.0), (-2.9, 0.5748, 5.9), (-2.9, 1.4, 3.1), (-3.0, 0.5748, 5.9), (-3.0, -0.5748, 6.0), (-3.0, 0.5748, 6.0), (-3.0, -0.5748, 3.1), (-2.9, -0.5748, 3.1), (-2.9, -1.4, 5.6), (-2.8, 0.5748, 3.1), (-3.0, 1.4, 3.0), (-3.0, 1.4, 5.9), (-2.9, 1.4, 5.9), (-2.9, -0.5748, 5.9), (-2.9, -1.4, 3.1), (-3.0, -0.5748, 5.9), (-3.0, 0.95, 3.0), (-3.0, -1.05, 3.0), (-3.0, 0.5748, 3.1), (-2.9, 0.5748, 3.1), (-2.9, 1.4, 5.6), (-2.9, -0.5748, 5.6), (-2.9, 0.5748, 5.6), (-2.8, -0.5748, 3.1), (-2.8, -0.5748, 5.6), (-2.8, 0.5748, 5.6), (-3.0, -1.5, 0.0), (3.0, -1.5, 0.0), (3.0, -1.5, 3.0), (-3.0, -1.5, 0.1), (-3.0, -1.5, 2.9), (3.0, -1.5, 2.9), (3.0, -1.5, 0.1), (-2.9, -1.5, 0.0), (2.9, -1.5, 0.0), (2.9, -1.5, 0.1), (-2.9, -1.5, 0.1), (2.9, -1.5, 2.9), (-2.9, -1.5, 2.9), (0.0, -1.5, 2.9), (0.0, -1.5, 0.1), (-3.0, -1.4, 3.0), (-3.0, -1.4, 0.1), (0.0, -1.5, 0.0), (0.0, -1.4, 2.9), (0.0, -1.4, 0.1), (-2.45, -1.5, 3.0), (-0.45, -1.5, 0.1), (-2.45, -1.5, 0.1), (-0.45, -1.5, 2.9), (-2.45, -1.5, 2.9), (-0.45, -1.4, 2.9), (-2.45, -1.4, 2.9), (-2.45, -1.5, 0.0), (-0.45, -1.5, 0.0), (-0.45, -1.4, 0.1), (-2.45, -1.4, 0.1), (0.0, -1.4, 2.2), (0.0, -1.4, 0.8), (-0.45, -1.4, 2.2), (-0.45, -1.4, 0.8), (-2.45, -1.4, 2.2), (-2.45, -1.4, 0.8), (-0.45, -1.3, 2.2), (-0.45, -1.3, 0.8), (-2.45, -1.3, 2.2), (-2.45, -1.3, 0.8), (-3.0, -1.5, 2.2), (-2.9, -1.5, 2.2), (-3.0, -1.4, 2.2), (-2.9, -1.5, 0.8), (-3.0, -1.4, 0.8), (-3.0, -1.5, 0.8), (0.45, -1.4, 2.9), (2.9, -1.4, 2.2), (2.45, -1.4, 2.2), (2.45, -1.4, 0.8), (0.45, -1.4, 2.2), (0.45, -1.4, 0.8), (2.45, -1.3, 2.2), (2.45, -1.3, 0.8), (0.45, -1.3, 2.2), (0.45, -1.3, 0.8), (0.45, -1.5, 0.0), (0.45, -1.5, 0.1), (-2.9, -1.4, 1.5), (-3.0, -1.5, 3.0), (3.0, -1.5, 6.0), (-3.0, -1.5, 3.1), (-3.0, -1.5, 5.9), (3.0, -1.5, 5.9), (3.0, -1.5, 3.1), (-2.9, -1.5, 3.0), (2.9, -1.5, 3.0), (2.9, -1.5, 6.0), (-2.9, -1.5, 6.0), (-2.9, -1.5, 3.1), (2.9, -1.5, 5.9), (-2.9, -1.5, 5.9), (0.0, -1.5, 5.9), (0.0, -1.5, 3.1), (3.0, -1.4, 3.0), (3.0, -1.4, 3.1), (3.0, -1.4, 5.9), (-3.0, -1.4, 3.1), (-3.0, -1.4, 5.9), (0.0, -1.5, 6.0), (0.0, -1.5, 3.0), (0.0, -1.4, 3.1), (-0.45, -1.5, 6.0), (-2.45, -1.5, 6.0), (-0.45, -1.5, 3.1), (-2.45, -1.5, 3.1), (-0.45, -1.5, 5.9), (-2.45, -1.5, 5.9), (-0.45, -1.4, 5.9), (-2.45, -1.4, 5.9), (-0.45, -1.5, 3.0), (-0.45, -1.4, 3.1), (-2.45, -1.4, 3.1), (0.0, -1.4, 5.2), (0.0, -1.4, 3.8), (-0.45, -1.4, 5.2), (-0.45, -1.4, 3.8), (-2.45, -1.4, 5.2), (-2.45, -1.4, 3.8), (-0.45, -1.3, 5.2), (-0.45, -1.3, 3.8), (-2.45, -1.3, 5.2), (-2.45, -1.3, 3.8), (-3.0, -1.5, 5.2), (-2.9, -1.5, 5.2), (-3.0, -1.4, 5.2), (-2.9, -1.5, 3.8), (-3.0, -1.4, 3.8), (-3.0, -1.5, 3.8), (0.45, -1.4, 5.9), (0.45, -1.4, 3.1), (2.45, -1.4, 5.2), (2.45, -1.4, 3.8), (0.45, -1.4, 5.2), (0.45, -1.4, 3.8), (2.45, -1.3, 5.2), (2.45, -1.3, 3.8), (0.45, -1.3, 5.2), (0.45, -1.3, 3.8), (0.45, -1.5, 3.0), (0.45, -1.5, 3.1), (-2.9, -1.4, 4.5), (-2.9, -1.4, 5.2), (-2.9, -1.4, 3.8), (3.0, -1.4, 0.0), (3.0, -1.4, 0.1), (2.45, -1.4, 0.1), (2.9, -1.4, 0.8), (0.45, -1.4, 0.1), (0.0, -1.4, 5.9), (2.45, -1.4, 5.9), (2.9, -1.4, 5.2), (2.9, -1.4, 3.8), (-3.0, 1.5, 0.0), (3.0, 1.5, 0.0), (3.0, 1.5, 3.0), (-3.0, 1.5, 0.1), (-3.0, 1.5, 2.9), (3.0, 1.5, 2.9), (3.0, 1.5, 0.1), (-2.9, 1.5, 0.0), (2.9, 1.5, 0.0), (2.9, 1.5, 0.1), (-2.9, 1.5, 0.1), (2.9, 1.5, 2.9), (-2.9, 1.5, 2.9), (0.0, 1.5, 2.9), (0.0, 1.5, 0.1), (-2.9, 1.4, 0.1), (0.0, 1.5, 0.0), (0.0, 1.4, 2.9), (0.0, 1.4, 0.1), (-2.45, 1.5, 3.0), (-0.45, 1.5, 0.1), (-2.45, 1.5, 0.1), (-0.45, 1.5, 2.9), (-2.45, 1.5, 2.9), (-0.45, 1.4, 2.9), (-2.45, 1.4, 2.9), (-2.45, 1.5, 0.0), (-0.45, 1.5, 0.0), (-0.45, 1.4, 0.1), (-2.45, 1.4, 0.1), (0.0, 1.4, 2.2), (0.0, 1.4, 0.8), (-0.45, 1.4, 2.2), (-0.45, 1.4, 0.8), (-2.45, 1.4, 2.2), (-2.45, 1.4, 0.8), (-0.45, 1.3, 2.2), (-0.45, 1.3, 0.8), (-2.45, 1.3, 2.2), (-2.45, 1.3, 0.8), (-3.0, 1.5, 2.2), (-2.9, 1.5, 2.2), (-2.9, 1.5, 0.8), (-3.0, 1.5, 0.8), (2.9, 1.4, 2.2), (2.45, 1.4, 2.2), (2.45, 1.4, 0.8), (0.45, 1.4, 2.2), (0.45, 1.4, 0.8), (2.45, 1.3, 2.2), (2.45, 1.3, 0.8), (0.45, 1.3, 2.2), (0.45, 1.3, 0.8), (0.45, 1.5, 0.0), (0.45, 1.5, 0.1), (-3.0, 1.5, 3.0), (3.0, 1.5, 6.0), (-3.0, 1.5, 3.1), (-3.0, 1.5, 5.9), (3.0, 1.5, 5.9), (3.0, 1.5, 3.1), (-2.9, 1.5, 3.0), (2.9, 1.5, 3.0), (2.9, 1.5, 6.0), (-2.9, 1.5, 6.0), (-2.9, 1.5, 3.1), (2.9, 1.5, 5.9), (-2.9, 1.5, 5.9), (0.0, 1.5, 5.9), (0.0, 1.5, 3.1), (3.0, 1.4, 3.0), (3.0, 1.4, 3.1), (0.0, 1.5, 6.0), (0.0, 1.5, 3.0), (0.0, 1.4, 3.1), (-0.45, 1.5, 6.0), (-2.45, 1.5, 6.0), (-0.45, 1.5, 3.1), (-2.45, 1.5, 3.1), (-0.45, 1.5, 5.9), (-2.45, 1.5, 5.9), (-0.45, 1.4, 5.9), (-2.45, 1.4, 5.9), (-0.45, 1.5, 3.0), (-0.45, 1.4, 3.1), (-2.45, 1.4, 3.1), (0.0, 1.4, 5.2), (0.0, 1.4, 3.8), (-0.45, 1.4, 5.2), (-0.45, 1.4, 3.8), (-2.45, 1.4, 5.2), (-2.45, 1.4, 3.8), (-0.45, 1.3, 5.2), (-0.45, 1.3, 3.8), (-2.45, 1.3, 5.2), (-2.45, 1.3, 3.8), (-3.0, 1.5, 5.2), (-2.9, 1.5, 5.2), (-3.0, 1.4, 5.2), (-2.9, 1.5, 3.8), (-3.0, 1.4, 3.8), (-3.0, 1.5, 3.8), (2.9, 1.4, 5.9), (0.45, 1.4, 5.9), (0.45, 1.4, 3.1), (2.45, 1.4, 5.2), (2.45, 1.4, 3.8), (0.45, 1.4, 5.2), (0.45, 1.4, 3.8), (2.45, 1.3, 5.2), (2.45, 1.3, 3.8), (0.45, 1.3, 5.2), (0.45, 1.3, 3.8), (0.45, 1.5, 3.1), (-2.9, 1.4, 4.5), (-2.9, 1.4, 5.2), (-2.9, 1.4, 3.8), (2.45, 1.4, 0.1), (2.9, 1.4, 0.8), (0.45, 1.4, 0.1), (2.9, 1.4, 3.1), (0.0, 1.4, 5.9), (2.45, 1.4, 5.9), (2.9, 1.4, 5.2), (2.9, 1.4, 3.8), (2.9, 0.0, 0.1), (2.9, 0.0, 0.0), (2.9, -1.5, 3.1), (2.9, -1.4, 3.1), (2.9, 1.5, 3.1), (3.0, -0.95, 6.0), (3.0, 1.05, 3.1), (3.0, -0.95, 3.1), (3.0, 1.05, 5.9), (3.0, -0.95, 5.9), (2.9, 1.05, 5.9), (2.9, -0.95, 5.9), (2.9, 1.05, 3.1), (2.9, -0.95, 3.1), (2.9, 1.5, 5.2), (2.9, 1.5, 3.8), (2.9, 1.05, 5.2), (2.9, 1.05, 3.8), (2.9, -0.95, 5.2), (2.9, -0.95, 3.8), (2.8, 1.05, 5.2), (2.8, 1.05, 3.8), (2.8, -0.95, 5.2), (2.8, -0.95, 3.8), (2.9, -1.5, 5.2), (2.9, -1.5, 3.8), (2.9, -1.4, 4.5), (3.0, 1.05, 6.0), (3.0, 1.4, 5.9), (3.0, 1.4, 6.0), (-3.0, 1.4, 0.0), (-3.0, 1.4, 0.1), (-3.0, 1.4, 2.9), (-2.9, 1.4, 2.9), (-3.0, -1.05, 0.1), (-3.0, 0.95, 0.1), (-3.0, -1.05, 2.9), (-3.0, 0.95, 2.9), (-2.9, -1.05, 2.9), (-2.9, 0.95, 2.9), (-3.0, 0.95, 0.0), (-3.0, -1.05, 0.0), (-2.9, -1.05, 0.1), (-2.9, 0.95, 0.1), (-2.9, -1.4, 2.2), (-2.9, -1.4, 0.8), (-2.9, -1.05, 2.2), (-2.9, -1.05, 0.8), (-2.9, 0.95, 2.2), (-2.9, 0.95, 0.8), (-2.8, -1.05, 2.2), (-2.8, -1.05, 0.8), (-2.8, 0.95, 2.2), (-2.8, 0.95, 0.8), (-3.0, 1.4, 2.2), (-3.0, 1.4, 0.8), (-2.9, 1.4, 1.5), (-2.9, 1.4, 2.2), (-2.9, 1.4, 0.8), (-3.0, -1.4, 2.9), (-2.9, -1.4, 2.9), (-3.0, -1.4, 0.0), (-2.9, -1.4, 0.1), (-3.0, -1.5, 6.0), (3.0, -1.4, 6.0), (2.9, 1.4, 6.0), (2.9, -1.4, 6.0), (-2.9, 1.4, 6.0), (-2.9, -1.4, 6.0), (-2.9, -1.4, 5.9), (2.9, -1.4, 5.9), (-3.0, 1.5, 6.0), (2.45, 1.4, 3.1), (2.45, 1.5, 3.1), (0.45, 1.5, 2.9), (0.45, 1.5, 3.0), (0.45, 1.4, 2.9), (2.45, 1.5, 2.9), (2.45, 1.5, 3.0), (2.45, 1.4, 2.9), (2.45, -1.5, 3.1), (2.45, -1.4, 3.1), (2.45, -1.5, 2.9), (2.45, -1.5, 3.0), (2.45, -1.4, 2.9), (0.45, -1.5, 2.9), (3.0, -1.5, 5.2), (3.0, -1.4, 5.2), (3.0, -1.5, 3.8), (3.0, -1.4, 3.8)], [(315, 316)], [(10, 0, 5, 3), (12, 11, 1, 260), (23, 20, 8, 18), (182, 181, 14, 16), (17, 7, 9, 19), (17, 15, 2, 7), (16, 14, 15, 17), (182, 16, 18, 8), (16, 17, 19, 18), (21, 22, 19, 9), (19, 22, 26, 25), (131, 0, 10, 13), (13, 10, 11, 12), (1, 11, 6, 4), (11, 10, 3, 6), (6, 3, 23, 22), (4, 6, 22, 21), (3, 5, 20, 23), (23, 18, 24, 27), (22, 23, 27, 26), (18, 19, 25, 24), (33, 41, 42, 31), (34, 45, 135, 30), (52, 50, 32, 49), (29, 40, 46, 48), (36, 134, 44, 37), (36, 47, 71, 134), (48, 46, 47, 36), (29, 48, 49, 32), (48, 36, 37, 49), (38, 51, 37, 44), (37, 51, 54, 53), (28, 41, 33, 35), (35, 33, 45, 34), (135, 45, 43, 384), (45, 33, 31, 43), (43, 31, 52, 51), (384, 43, 51, 38), (31, 42, 50, 52), (52, 49, 39, 55), (49, 37, 53, 39), (51, 52, 55, 54), (0, 131, 58, 61), (68, 122, 116, 60), (63, 66, 59, 56), (98, 68, 60, 97), (181, 182, 62, 57), (182, 0, 61, 62), (62, 61, 67, 65), (57, 62, 65, 64), (83, 78, 66, 63), (61, 58, 123, 67), (80, 76, 122, 68), (88, 108, 107, 87), (80, 68, 375, 82), (114, 65, 8, 185), (65, 67, 5, 8), (97, 60, 374, 99), (56, 59, 72, 376), (60, 116, 71, 374), (0, 182, 8, 5), (72, 101, 99, 374, 375, 115, 377), (77, 70, 75, 85), (400, 69, 74, 103), (102, 97, 99, 101), (400, 176, 137, 69), (113, 114, 70, 73), (66, 78, 86, 377), (78, 77, 85, 86), (69, 79, 81, 74), (79, 80, 82, 81), (87, 74, 81, 89), (89, 81, 82, 91), (69, 137, 147, 79), (79, 147, 76, 80), (73, 70, 77, 84), (84, 77, 78, 83), (85, 90, 92, 86), (75, 88, 90, 85), (88, 87, 89, 90), (91, 92, 96, 95), (92, 90, 94, 96), (90, 89, 93, 94), (89, 91, 95, 93), (100, 98, 97, 102), (66, 100, 102, 59), (59, 102, 101, 72), (75, 185, 108, 88), (104, 5, 399, 105), (105, 399, 103, 107), (183, 106, 108, 185), (8, 184, 106, 183), (184, 104, 105, 106), (107, 108, 112, 111), (108, 106, 110, 112), (106, 105, 109, 110), (105, 107, 111, 109), (64, 65, 114, 113), (70, 114, 185, 75), (87, 107, 103, 74), (98, 100, 360, 359), (68, 98, 359, 375), (100, 66, 377, 360), (92, 91, 359, 360), (86, 92, 360, 377), (91, 82, 375, 359), (133, 379, 117, 120), (128, 125, 378, 119), (122, 126, 118, 116), (161, 128, 119, 160), (131, 132, 121, 58), (402, 133, 120, 401), (401, 120, 127, 339), (58, 121, 317, 123), (76, 142, 126, 122), (120, 117, 124, 127), (144, 140, 125, 128), (151, 171, 170, 150), (144, 128, 384, 146), (395, 317, 318, 396), (339, 127, 385, 188), (160, 119, 135, 162), (116, 118, 134, 71), (119, 378, 30, 135), (404, 132, 318, 189), (134, 164, 162, 135, 384, 178, 44), (141, 130, 138, 148), (127, 129, 186, 385), (165, 160, 162, 164), (127, 124, 136, 129), (176, 177, 130, 137), (126, 142, 149, 44), (142, 141, 148, 149), (129, 143, 145, 186), (143, 144, 146, 145), (150, 186, 145, 152), (152, 145, 146, 154), (129, 136, 139, 143), (143, 139, 140, 144), (137, 130, 141, 147), (147, 141, 142, 76), (148, 153, 155, 149), (138, 151, 153, 148), (151, 150, 152, 153), (154, 155, 159, 158), (155, 153, 157, 159), (153, 152, 156, 157), (152, 154, 158, 156), (163, 161, 160, 165), (126, 163, 165, 118), (118, 165, 164, 134), (138, 167, 171, 151), (188, 385, 187, 168), (168, 187, 166, 170), (396, 169, 171, 167), (318, 189, 169, 396), (189, 188, 168, 169), (170, 171, 175, 174), (171, 169, 173, 175), (169, 168, 172, 173), (168, 170, 174, 172), (398, 395, 177, 176), (130, 177, 167, 138), (150, 170, 166, 186), (161, 163, 180, 179), (128, 161, 179, 384), (163, 126, 44, 180), (155, 154, 179, 180), (149, 155, 180, 44), (154, 146, 384, 179), (1, 195, 192, 260), (202, 194, 245, 251), (197, 190, 193, 200), (231, 230, 194, 202), (2, 191, 196, 7), (7, 196, 195, 1), (196, 199, 201, 195), (191, 198, 199, 196), (216, 197, 200, 211), (195, 201, 252, 192), (213, 202, 251, 209), (221, 220, 237, 238), (213, 215, 348, 202), (244, 309, 9, 199), (199, 9, 4, 201), (230, 369, 347, 194), (190, 345, 346, 193), (194, 347, 40, 245), (1, 4, 9, 7), (346, 205, 371, 348, 347, 369, 370), (210, 218, 208, 204), (389, 391, 207, 203), (233, 370, 369, 230), (389, 203, 263, 390), (243, 206, 204, 244), (200, 205, 219, 211), (211, 219, 218, 210), (203, 207, 214, 212), (212, 214, 215, 213), (220, 222, 214, 207), (222, 224, 215, 214), (203, 212, 273, 263), (212, 213, 209, 273), (206, 217, 210, 204), (217, 216, 211, 210), (218, 219, 225, 223), (208, 218, 223, 221), (221, 223, 222, 220), (224, 228, 229, 225), (225, 229, 227, 223), (223, 227, 226, 222), (222, 226, 228, 224), (232, 233, 230, 231), (200, 193, 233, 232), (193, 346, 370, 233), (208, 221, 238, 309), (234, 235, 394, 4), (235, 237, 391, 394), (307, 309, 238, 236), (9, 307, 236, 308), (308, 236, 235, 234), (237, 241, 242, 238), (238, 242, 240, 236), (236, 240, 239, 235), (235, 239, 241, 237), (198, 243, 244, 199), (204, 208, 309, 244), (220, 207, 391, 237), (231, 372, 373, 232), (202, 348, 372, 231), (232, 373, 205, 200), (225, 373, 372, 224), (219, 205, 373, 225), (224, 372, 348, 215), (343, 249, 246, 344), (257, 248, 386, 254), (251, 245, 247, 255), (287, 286, 248, 257), (260, 192, 250, 261), (261, 250, 249, 343), (250, 319, 256, 249), (192, 252, 319, 250), (209, 251, 255, 268), (249, 256, 253, 246), (270, 257, 254, 266), (277, 276, 297, 298), (270, 272, 42, 257), (388, 387, 310, 319), (319, 310, 292, 256), (286, 288, 41, 248), (245, 40, 29, 247), (248, 41, 28, 386), (343, 292, 310, 261), (29, 32, 304, 42, 41, 288, 290), (267, 274, 264, 259), (256, 292, 311, 258), (291, 290, 288, 286), (256, 258, 262, 253), (390, 263, 259, 303), (255, 32, 275, 268), (268, 275, 274, 267), (258, 311, 271, 269), (269, 271, 272, 270), (276, 278, 271, 311), (278, 280, 272, 271), (258, 269, 265, 262), (269, 270, 266, 265), (263, 273, 267, 259), (273, 209, 268, 267), (274, 275, 281, 279), (264, 274, 279, 277), (277, 279, 278, 276), (280, 284, 285, 281), (281, 285, 283, 279), (279, 283, 282, 278), (278, 282, 284, 280), (289, 291, 286, 287), (255, 247, 291, 289), (247, 29, 290, 291), (264, 277, 298, 294), (313, 295, 312, 292), (295, 297, 293, 312), (387, 294, 298, 296), (310, 387, 296, 314), (314, 296, 295, 313), (297, 301, 302, 298), (298, 302, 300, 296), (296, 300, 299, 295), (295, 299, 301, 297), (393, 390, 303, 388), (259, 264, 294, 303), (276, 311, 293, 297), (287, 305, 306, 289), (257, 42, 305, 287), (289, 306, 32, 255), (281, 306, 305, 280), (275, 32, 306, 281), (280, 305, 42, 272), (13, 322, 132, 131), (324, 320, 379, 133), (324, 133, 385, 326), (317, 318, 341, 385, 127, 339, 340), (132, 322, 328, 318), (322, 321, 327, 328), (323, 324, 326, 325), (329, 256, 325, 331), (331, 325, 326, 333), (323, 342, 320, 324), (12, 321, 322, 13), (327, 332, 334, 328), (319, 330, 332, 327), (330, 329, 331, 332), (333, 334, 338, 337), (334, 332, 336, 338), (332, 331, 335, 336), (331, 333, 337, 335), (402, 404, 189, 188), (133, 402, 188, 385), (334, 333, 188, 189), (328, 334, 189, 318), (333, 326, 385, 188), (342, 323, 343, 344), (323, 325, 292, 343), (321, 12, 260, 261), (327, 321, 261, 310), (355, 350, 346, 345), (352, 46, 40, 347), (352, 347, 348, 354), (346, 350, 358, 205), (350, 349, 357, 358), (351, 352, 354, 353), (359, 375, 353, 361), (361, 353, 354, 363), (351, 47, 46, 352), (356, 349, 350, 355), (357, 362, 364, 358), (377, 360, 362, 357), (360, 359, 361, 362), (363, 364, 368, 367), (364, 362, 366, 368), (362, 361, 365, 366), (361, 363, 367, 365), (369, 372, 373, 370), (347, 348, 372, 369), (370, 373, 205, 346), (364, 363, 372, 373), (358, 364, 373, 205), (363, 354, 348, 372), (47, 351, 374, 71), (351, 353, 375, 374), (349, 356, 376, 72), (357, 349, 72, 377), (383, 30, 378, 125), (379, 381, 124, 117), (292, 42, 384, 385), (381, 383, 125, 124), (253, 254, 382, 380), (246, 253, 380, 344), (344, 380, 381, 379), (254, 386, 28, 382), (382, 28, 30, 383), (383, 381, 385, 384), (380, 382, 42, 292), (381, 380, 292, 385), (382, 383, 384, 42), (252, 393, 388, 319), (303, 294, 387, 388), (392, 389, 390, 393), (392, 394, 391, 389), (201, 4, 394, 392), (201, 392, 393, 252), (123, 317, 395, 398), (177, 395, 396, 167), (67, 123, 398, 397), (67, 397, 399, 5), (397, 398, 176, 400), (397, 400, 103, 399), (340, 339, 188, 189), (403, 401, 339, 340), (404, 402, 401, 403), (132, 404, 403, 121), (121, 403, 340, 317), (317, 340, 189, 318)])
me_cube_037.polygons.foreach_set('material_index', [0, 0, 0, 0, 0, 0, 0, 0, 0, 0, 0, 0, 0, 0, 0, 0, 0, 0, 0, 0, 0, 0, 0, 0, 0, 0, 0, 0, 0, 0, 0, 0, 0, 0, 0, 0, 0, 0, 0, 0, 0, 0, 0, 0, 0, 0, 0, 0, 0, 0, 0, 0, 0, 0, 0, 0, 0, 0, 0, 0, 0, 0, 0, 0, 0, 0, 0, 0, 0, 0, 0, 0, 0, 0, 0, 0, 0, 0, 0, 0, 0, 0, 0, 0, 0, 0, 0, 0, 0, 0, 0, 0, 0, 0, 0, 0, 0, 0, 0, 0, 0, 0, 0, 0, 0, 0, 0, 0, 0, 0, 0, 0, 0, 0, 0, 0, 0, 0, 0, 0, 0, 0, 0, 0, 0, 0, 0, 0, 0, 0, 0, 0, 0, 0, 0, 0, 0, 0, 0, 0, 0, 0, 0, 0, 0, 0, 0, 0, 0, 0, 0, 0, 0, 0, 0, 0, 0, 0, 0, 0, 0, 0, 0, 0, 0, 0, 0, 0, 0, 0, 0, 0, 0, 0, 0, 0, 0, 0, 0, 0, 0, 0, 0, 0, 0, 0, 0, 0, 0, 0, 0, 0, 0, 0, 0, 0, 0, 0, 0, 0, 0, 0, 0, 0, 0, 0, 0, 0, 0, 0, 0, 0, 0, 0, 0, 0, 0, 0, 0, 0, 0, 0, 0, 0, 0, 0, 0, 0, 0, 0, 0, 0, 0, 0, 0, 0, 0, 0, 0, 0, 0, 0, 0, 0, 0, 0, 0, 0, 0, 0, 0, 0, 0, 0, 0, 0, 0, 0, 0, 0, 0, 0, 0, 0, 0, 0, 0, 0, 0, 0, 0, 0, 0, 0, 0, 0, 0, 0, 0, 0, 0, 0, 0, 0, 0, 0, 0, 0, 0, 0, 0, 0, 0, 0, 0, 0, 0, 0, 0, 0, 0, 0, 0, 0, 0, 0, 0, 0, 0, 0, 0, 0, 0, 0, 0, 0, 0, 0, 0, 0, 0, 0, 0, 0, 0, 0, 0, 0, 0, 0, 0, 0, 0, 0, 0, 0, 0, 0, 0, 0, 0, 0, 0, 0, 0, 0, 0, 0, 0, 0, 0, 0, 0, 0, 1, 0, 0, 0, 0, 0, 0, 0, 0, 0, 0, 0, 0, 0, 0, 0, 0, 0, 0, 0, 0, 0, 0, 0, 0, 0, 0, 0, 0])
_uv = me_cube_037.uv_layers.new(name='UVMap')
_uv.uv.foreach_set('vector', [0.807, 1.335, 0.7235, 1.335, 0.7235, 1.335, 0.807, 1.335, 0.9233, 1.345, 0.9233, 1.335, 1.007, 1.335, 1.007, 1.345, 5.603, -3.376, 5.205, -3.376, 5.205, -4.582, 5.603, -4.582, 0.0, 0.0, 0.0, 0.0, 0.0, 0.0, 0.0, 0.0, 0.0, 0.0, 0.0, 0.0, 0.0, 0.0, 0.0, 0.0, 0.0, 0.0, 0.0, 0.0, 0.0, 0.0, 0.0, 0.0, 0.0, 0.0, 0.0, 0.0, 0.0, 0.0, 0.0, 0.0, 0.0, 0.0, 0.0, 0.0, 0.0, 0.0, 0.0, 0.0, 0.0, 0.0, 0.0, 0.0, 0.0, 0.0, 0.0, 0.0, 6.556, -3.376, 6.158, -3.376, 6.158, -4.582, 6.556, -4.582, 6.158, -4.582, 6.158, -3.376, 6.158, -3.376, 6.158, -4.582, 0.7235, 1.345, 0.7235, 1.335, 0.807, 1.335, 0.807, 1.345, 0.807, 1.345, 0.807, 1.335, 0.9233, 1.335, 0.9233, 1.345, 1.007, 1.335, 0.9233, 1.335, 0.9233, 1.335, 1.007, 1.335, 0.9233, 1.335, 0.807, 1.335, 0.807, 1.335, 0.9233, 1.335, 6.158, -3.231, 5.603, -3.231, 5.603, -3.376, 6.158, -3.376, 6.556, -3.231, 6.158, -3.231, 6.158, -3.376, 6.556, -3.376, 5.603, -3.231, 5.205, -3.231, 5.205, -3.376, 5.603, -3.376, 5.603, -3.376, 5.603, -4.582, 5.603, -4.582, 5.603, -3.376, 6.158, -3.376, 5.603, -3.376, 5.603, -3.376, 6.158, -3.376, 6.285, 0.7085, 6.285, 3.448, 6.046, 3.448, 6.046, 0.7085, 0.0, 0.0, 0.0, 0.0, 0.0, 0.0, 0.0, 0.0, 0.0, 0.0, 0.0, 0.0, 0.0, 0.0, 0.0, 0.0, 6.158, -1.929, 6.556, -1.929, 6.556, -3.135, 6.158, -3.135, 1.007, 1.355, 1.007, 1.345, 0.9233, 1.345, 0.9233, 1.355, 0.807, 1.355, 0.7235, 1.355, 0.7235, 1.355, 0.807, 1.355, 0.807, 1.355, 0.807, 1.345, 0.7235, 1.345, 0.7235, 1.355, 0.9233, 1.355, 0.9233, 1.345, 0.807, 1.345, 0.807, 1.355, 1.007, 1.355, 0.9233, 1.355, 0.9233, 1.355, 1.007, 1.355, 0.9233, 1.355, 0.807, 1.355, 0.807, 1.355, 0.9233, 1.355, 5.205, -1.929, 5.603, -1.929, 5.603, -3.135, 5.205, -3.135, 5.603, -3.135, 5.603, -1.929, 5.603, -1.929, 5.603, -3.135, 0.0, 0.0, 0.0, 0.0, 0.0, 0.0, 0.0, 0.0, 0.0, 0.0, 0.0, 0.0, 0.0, 0.0, 0.0, 0.0, 0.0, 0.0, 0.0, 0.0, 0.0, 0.0, 0.0, 0.0, 0.0, 0.0, 0.0, 0.0, 0.0, 0.0, 0.0, 0.0, 5.603, -1.784, 6.158, -1.784, 6.158, -1.929, 5.603, -1.929, 5.205, -1.784, 5.603, -1.784, 5.603, -1.929, 5.205, -1.929, 6.158, -1.784, 6.556, -1.784, 6.556, -1.929, 6.158, -1.929, 6.158, -1.929, 6.158, -3.135, 6.158, -3.135, 6.158, -1.929, 6.158, -3.135, 5.603, -3.135, 5.603, -3.135, 6.158, -3.135, 5.603, -1.929, 6.158, -1.929, 6.158, -1.929, 5.603, -1.929, 0.0, 0.0, 0.0, 0.0, 0.0, 0.0, 0.0, 0.0, 0.0, 0.0, 0.0, 0.0, 0.0, 0.0, 0.0, 0.0, 0.0, 0.0, 0.0, 0.0, 0.0, 0.0, 0.0, 0.0, 0.0, 0.0, 0.0, 0.0, 0.0, 0.0, 0.0, 0.0, 0.0, 0.0, 0.0, 0.0, 0.0, 0.0, 0.0, 0.0, 0.0, 0.0, 0.0, 0.0, 0.0, 0.0, 0.0, 0.0, 0.0, 0.0, 0.0, 0.0, 0.0, 0.0, 0.0, 0.0, 0.0, 0.0, 0.0, 0.0, 0.0, 0.0, 0.0, 0.0, 0.0, 0.0, 0.0, 0.0, 0.0, 0.0, 0.0, 0.0, 0.0, 0.0, 0.0, 0.0, 0.0, 0.0, 0.0, 0.0, 0.182, 1.335, 0.182, 1.345, 0.1365, 1.345, 0.1365, 1.335, 3.806, -4.244, 4.023, -4.244, 4.023, -3.569, 3.806, -3.569, 0.182, 1.335, 0.1365, 1.335, 0.1365, 1.335, 0.182, 1.335, 0.0, 0.0, 0.0, 0.0, 0.0, 0.0, 0.0, 0.0, 0.0, 0.0, 0.0, 0.0, 0.0, 0.0, 0.0, 0.0, 0.0, 0.0, 0.0, 0.0, 0.0, 0.0, 0.0, 0.0, 0.0, 0.0, 0.0, 0.0, 0.0, 0.0, 0.0, 0.0, 0.0, 0.0, 0.0, 0.0, 0.0, 0.0, 0.0, 0.0, 0.0, 0.0, 0.0, 0.0, 0.0, 0.0, 0.0, 0.0, 0.0, 0.0, 0.0, 0.0, 0.0, 0.0, 0.0, 0.0, 0.0, 0.0, 0.0, 0.0, 0.0, 0.0, 0.0, 0.0, 0.0, 0.0, 0.0, 0.0, 0.0, 0.0, 0.5033, 1.335, 0.43, 1.335, 0.43, 1.335, 0.5033, 1.335, 0.0, 0.0, 0.0, 0.0, 0.0, 0.0, 0.0, 0.0, 0.5033, 1.335, 0.5033, 1.345, 0.43, 1.345, 0.43, 1.335, 0.0, 0.0, 0.0, 0.0, 0.0, 0.0, 0.0, 0.0, 0.0, 0.0, 0.0, 0.0, 0.0, 0.0, 0.0, 0.0, 0.0, 0.0, 0.0, 0.0, 0.0, 0.0, 0.0, 0.0, 0.43, 1.335, 0.3844, 1.335, 0.3844, 1.335, 0.43, 1.335, 0.3844, 1.335, 0.182, 1.335, 0.182, 1.335, 0.3844, 1.335, 3.806, -3.569, 3.806, -3.231, 3.589, -3.231, 3.589, -3.569, 3.589, -3.569, 3.589, -3.231, 2.624, -3.231, 2.624, -3.569, 0.43, 1.335, 0.43, 1.345, 0.3844, 1.345, 0.3844, 1.335, 0.3844, 1.335, 0.3844, 1.345, 0.182, 1.345, 0.182, 1.335, 0.0, 0.0, 0.0, 0.0, 0.0, 0.0, 0.0, 0.0, 0.0, 0.0, 0.0, 0.0, 0.0, 0.0, 0.0, 0.0, 3.589, -4.582, 3.589, -4.244, 2.624, -4.244, 2.624, -4.582, 3.806, -4.582, 3.806, -4.244, 3.589, -4.244, 3.589, -4.582, 3.806, -4.244, 3.806, -3.569, 3.589, -3.569, 3.589, -4.244, 2.624, -3.569, 2.624, -4.244, 2.624, -4.244, 2.624, -3.569, 2.624, -4.244, 3.589, -4.244, 3.589, -4.244, 2.624, -4.244, 0.3844, 1.122, 0.3844, 1.264, 0.3844, 1.264, 0.3844, 1.122, 3.589, -3.569, 2.624, -3.569, 2.624, -3.569, 3.589, -3.569, 0.0, 0.0, 0.0, 0.0, 0.0, 0.0, 0.0, 0.0, 0.0, 0.0, 0.0, 0.0, 0.0, 0.0, 0.0, 0.0, 0.0, 0.0, 0.0, 0.0, 0.0, 0.0, 0.0, 0.0, 3.806, -4.582, 4.023, -4.582, 4.023, -4.244, 3.806, -4.244, 5.205, -3.569, 5.205, -3.231, 4.988, -3.231, 4.988, -3.569, 4.988, -3.569, 4.988, -3.231, 4.023, -3.231, 4.023, -3.569, 4.988, -4.582, 4.988, -4.244, 4.023, -4.244, 4.023, -4.582, 5.205, -4.582, 5.205, -4.244, 4.988, -4.244, 4.988, -4.582, 5.205, -4.244, 5.205, -3.569, 4.988, -3.569, 4.988, -4.244, 4.023, -3.569, 4.023, -4.244, 4.023, -4.244, 4.023, -3.569, 4.023, -4.244, 4.988, -4.244, 4.988, -4.244, 4.023, -4.244, 4.988, -4.244, 4.988, -3.569, 4.988, -3.569, 4.988, -4.244, 4.988, -3.569, 4.023, -3.569, 4.023, -3.569, 4.988, -3.569, 0.0, 0.0, 0.0, 0.0, 0.0, 0.0, 0.0, 0.0, 0.0, 0.0, 0.0, 0.0, 0.0, 0.0, 0.0, 0.0, 3.806, -3.569, 4.023, -3.569, 4.023, -3.231, 3.806, -3.231, 0.0, 0.0, 0.0, 0.0, 0.0, 0.0, 0.0, 0.0, 0.0, 0.0, 0.0, 0.0, 0.0, 0.0, 0.0, 0.0, 0.0, 0.0, 0.0, 0.0, 0.0, 0.0, 0.0, 0.0, 2.624, -4.244, 2.624, -3.569, 2.407, -3.569, 2.407, -4.244, 2.624, -4.582, 2.624, -4.244, 2.407, -4.244, 2.407, -4.582, 2.624, -3.569, 2.624, -3.231, 2.407, -3.231, 2.407, -3.569, 0.0, 0.0, 0.0, 0.0, 0.0, 0.0, 0.0, 0.0, 0.0, 0.0, 0.0, 0.0, 0.0, 0.0, 0.0, 0.0, 0.0, 0.0, 0.0, 0.0, 0.0, 0.0, 0.0, 0.0, 0.0, 0.0, 0.0, 0.0, 0.0, 0.0, 0.0, 0.0, 0.0, 0.0, 0.0, 0.0, 0.0, 0.0, 0.0, 0.0, 0.0, 0.0, 0.0, 0.0, 0.0, 0.0, 0.0, 0.0, 0.0, 0.0, 0.0, 0.0, 0.0, 0.0, 0.0, 0.0, 0.0, 0.0, 0.0, 0.0, 0.0, 0.0, 0.0, 0.0, 0.182, 1.345, 0.182, 1.355, 0.1365, 1.355, 0.1365, 1.345, 0.0, 0.0, 0.0, 0.0, 0.0, 0.0, 0.0, 0.0, 0.0, 0.0, 0.0, 0.0, 0.0, 0.0, 0.0, 0.0, 3.806, -2.797, 4.023, -2.797, 4.023, -2.122, 3.806, -2.122, 0.0, 0.0, 0.0, 0.0, 0.0, 0.0, 0.0, 0.0, 0.5995, 1.355, 0.7235, 1.355, 0.7235, 1.355, 0.5995, 1.355, 0.0, 0.0, 0.0, 0.0, 0.0, 0.0, 0.0, 0.0, 0.0, 0.0, 0.0, 0.0, 0.0, 0.0, 0.0, 0.0, 0.0, 0.0, 0.0, 0.0, 0.0, 0.0, 0.0, 0.0, 0.0, 0.0, 0.0, 0.0, 0.0, 0.0, 0.0, 0.0, 0.0, 0.0, 0.0, 0.0, 0.0, 0.0, 0.0, 0.0, 0.0, 0.0, 0.0, 0.0, 0.0, 0.0, 0.0, 0.0, 0.0, 0.0, 0.0, 0.0, 0.0, 0.0, 0.3844, 1.355, 0.43, 1.355, 0.43, 1.355, 0.3844, 1.355, 0.0, 0.0, 0.0, 0.0, 0.0, 0.0, 0.0, 0.0, 0.0, 0.0, 0.0, 0.0, 0.0, 0.0, 0.0, 0.0, 0.0, 0.0, 0.0, 0.0, 0.0, 0.0, 0.0, 0.0, 0.4755, 1.345, 0.4755, 1.355, 0.43, 1.355, 0.43, 1.345, 0.1365, 1.355, 0.182, 1.355, 0.182, 1.355, 0.1365, 1.355, 0.182, 1.355, 0.3844, 1.355, 0.3844, 1.355, 0.182, 1.355, 0.0, 0.0, 0.0, 0.0, 0.0, 0.0, 0.0, 0.0, 0.0, 0.0, 0.0, 0.0, 0.0, 0.0, 0.0, 0.0, 3.806, -2.122, 3.806, -1.784, 3.589, -1.784, 3.589, -2.122, 3.589, -2.122, 3.589, -1.784, 2.624, -1.784, 2.624, -2.122, 0.0, 0.0, 0.0, 0.0, 0.0, 0.0, 0.0, 0.0, 0.0, 0.0, 0.0, 0.0, 0.0, 0.0, 0.0, 0.0, 0.43, 1.345, 0.43, 1.355, 0.3844, 1.355, 0.3844, 1.345, 0.3844, 1.345, 0.3844, 1.355, 0.182, 1.355, 0.182, 1.345, 3.589, -3.135, 3.589, -2.797, 2.624, -2.797, 2.624, -3.135, 3.806, -3.135, 3.806, -2.797, 3.589, -2.797, 3.589, -3.135, 3.806, -2.797, 3.806, -2.122, 3.589, -2.122, 3.589, -2.797, 2.624, -2.122, 2.624, -2.797, 2.624, -2.797, 2.624, -2.122, 2.624, -2.797, 3.589, -2.797, 3.589, -2.797, 2.624, -2.797, 3.589, -2.797, 3.589, -2.122, 3.589, -2.122, 3.589, -2.797, 3.589, -2.122, 2.624, -2.122, 2.624, -2.122, 3.589, -2.122, 0.0, 0.0, 0.0, 0.0, 0.0, 0.0, 0.0, 0.0, 0.0, 0.0, 0.0, 0.0, 0.0, 0.0, 0.0, 0.0, 0.0, 0.0, 0.0, 0.0, 0.0, 0.0, 0.0, 0.0, 3.806, -3.135, 4.023, -3.135, 4.023, -2.797, 3.806, -2.797, 5.205, -2.122, 5.205, -1.784, 4.988, -1.784, 4.988, -2.122, 4.988, -2.122, 4.988, -1.784, 4.023, -1.784, 4.023, -2.122, 4.988, -3.135, 4.988, -2.797, 4.023, -2.797, 4.023, -3.135, 5.205, -3.135, 5.205, -2.797, 4.988, -2.797, 4.988, -3.135, 5.205, -2.797, 5.205, -2.122, 4.988, -2.122, 4.988, -2.797, 4.023, -2.122, 4.023, -2.797, 4.023, -2.797, 4.023, -2.122, 4.023, -2.797, 4.988, -2.797, 4.988, -2.797, 4.023, -2.797, 4.988, -2.797, 4.988, -2.122, 4.988, -2.122, 4.988, -2.797, 4.988, -2.122, 4.023, -2.122, 4.023, -2.122, 4.988, -2.122, 0.5995, 1.345, 0.5995, 1.355, 0.4755, 1.355, 0.4755, 1.345, 0.43, 1.355, 0.4755, 1.355, 0.4755, 1.355, 0.43, 1.355, 3.806, -2.122, 4.023, -2.122, 4.023, -1.784, 3.806, -1.784, 0.0, 0.0, 0.0, 0.0, 0.0, 0.0, 0.0, 0.0, 0.0, 0.0, 0.0, 0.0, 0.0, 0.0, 0.0, 0.0, 0.0, 0.0, 0.0, 0.0, 0.0, 0.0, 0.0, 0.0, 2.624, -2.797, 2.624, -2.122, 2.407, -2.122, 2.407, -2.797, 2.624, -3.135, 2.624, -2.797, 2.407, -2.797, 2.407, -3.135, 2.624, -2.122, 2.624, -1.784, 2.407, -1.784, 2.407, -2.122, 0.0, 0.0, 0.0, 0.0, 0.0, 0.0, 0.0, 0.0, 0.0, 0.0, 0.0, 0.0, 0.0, 0.0, 0.0, 0.0, 0.0, 0.0, 0.0, 0.0, 0.0, 0.0, 0.0, 0.0, 0.0, 0.0, 0.0, 0.0, 0.0, 0.0, 0.0, 0.0, 0.0, 0.0, 0.0, 0.0, 0.0, 0.0, 0.0, 0.0, 0.0, 0.0, 0.0, 0.0, 0.0, 0.0, 0.0, 0.0, 0.0, 0.0, 0.0, 0.0, 0.0, 0.0, 0.0, 0.0, 0.0, 0.0, 0.0, 0.0, 0.0, 0.0, 0.0, 0.0, 0.0, 0.0, 0.0, 0.0, 0.0, 0.0, 0.0, 0.0, 0.0, 0.0, 0.0, 0.0, 0.0, 0.0, 0.0, 0.0, 0.182, 1.335, 0.1365, 1.335, 0.1365, 1.345, 0.182, 1.345, 3.806, -4.244, 3.806, -3.569, 4.023, -3.569, 4.023, -4.244, 0.182, 1.335, 0.182, 1.335, 0.1365, 1.335, 0.1365, 1.335, 0.0, 0.0, 0.0, 0.0, 0.0, 0.0, 0.0, 0.0, 0.0, 0.0, 0.0, 0.0, 0.0, 0.0, 0.0, 0.0, 0.0, 0.0, 0.0, 0.0, 0.0, 0.0, 0.0, 0.0, 0.0, 0.0, 0.0, 0.0, 0.0, 0.0, 0.0, 0.0, 0.0, 0.0, 0.0, 0.0, 0.0, 0.0, 0.0, 0.0, 0.0, 0.0, 0.0, 0.0, 0.0, 0.0, 0.0, 0.0, 0.0, 0.0, 0.0, 0.0, 0.0, 0.0, 0.0, 0.0, 0.0, 0.0, 0.0, 0.0, 0.0, 0.0, 0.0, 0.0, 0.0, 0.0, 0.0, 0.0, 0.0, 0.0, 0.5767, 1.335, 0.5767, 1.335, 0.43, 1.335, 0.43, 1.335, 0.0, 0.0, 0.0, 0.0, 0.0, 0.0, 0.0, 0.0, 0.5767, 1.335, 0.43, 1.335, 0.43, 1.345, 0.5767, 1.345, 0.0, 0.0, 0.0, 0.0, 0.0, 0.0, 0.0, 0.0, 0.0, 0.0, 0.0, 0.0, 0.0, 0.0, 0.0, 0.0, 0.0, 0.0, 0.0, 0.0, 0.0, 0.0, 0.0, 0.0, 0.43, 1.335, 0.43, 1.335, 0.3844, 1.335, 0.3844, 1.335, 0.3844, 1.335, 0.3844, 1.335, 0.182, 1.335, 0.182, 1.335, 3.806, -3.569, 3.589, -3.569, 3.589, -3.231, 3.806, -3.231, 3.589, -3.569, 2.624, -3.569, 2.624, -3.231, 3.589, -3.231, 0.43, 1.335, 0.3844, 1.335, 0.3844, 1.345, 0.43, 1.345, 0.3844, 1.335, 0.182, 1.335, 0.182, 1.345, 0.3844, 1.345, 0.0, 0.0, 0.0, 0.0, 0.0, 0.0, 0.0, 0.0, 0.0, 0.0, 0.0, 0.0, 0.0, 0.0, 0.0, 0.0, 3.589, -4.582, 2.624, -4.582, 2.624, -4.244, 3.589, -4.244, 3.806, -4.582, 3.589, -4.582, 3.589, -4.244, 3.806, -4.244, 3.806, -4.244, 3.589, -4.244, 3.589, -3.569, 3.806, -3.569, 2.624, -3.569, 2.624, -3.569, 2.624, -4.244, 2.624, -4.244, 2.624, -4.244, 2.624, -4.244, 3.589, -4.244, 3.589, -4.244, 3.589, -4.244, 3.589, -4.244, 3.589, -3.569, 3.589, -3.569, 3.589, -3.569, 3.589, -3.569, 2.624, -3.569, 2.624, -3.569, 0.0, 0.0, 0.0, 0.0, 0.0, 0.0, 0.0, 0.0, 0.0, 0.0, 0.0, 0.0, 0.0, 0.0, 0.0, 0.0, 0.0, 0.0, 0.0, 0.0, 0.0, 0.0, 0.0, 0.0, 3.806, -4.582, 3.806, -4.244, 4.023, -4.244, 4.023, -4.582, 5.205, -3.569, 4.988, -3.569, 4.988, -3.231, 5.205, -3.231, 4.988, -3.569, 4.023, -3.569, 4.023, -3.231, 4.988, -3.231, 4.988, -4.582, 4.023, -4.582, 4.023, -4.244, 4.988, -4.244, 5.205, -4.582, 4.988, -4.582, 4.988, -4.244, 5.205, -4.244, 5.205, -4.244, 4.988, -4.244, 4.988, -3.569, 5.205, -3.569, 4.023, -3.569, 4.023, -3.569, 4.023, -4.244, 4.023, -4.244, 4.023, -4.244, 4.023, -4.244, 4.988, -4.244, 4.988, -4.244, 4.988, -4.244, 4.988, -4.244, 4.988, -3.569, 4.988, -3.569, 4.988, -3.569, 4.988, -3.569, 4.023, -3.569, 4.023, -3.569, 0.0, 0.0, 0.0, 0.0, 0.0, 0.0, 0.0, 0.0, 0.0, 0.0, 0.0, 0.0, 0.0, 0.0, 0.0, 0.0, 3.806, -3.569, 3.806, -3.231, 4.023, -3.231, 4.023, -3.569, 0.0, 0.0, 0.0, 0.0, 0.0, 0.0, 0.0, 0.0, 0.0, 0.0, 0.0, 0.0, 0.0, 0.0, 0.0, 0.0, 0.0, 0.0, 0.0, 0.0, 0.0, 0.0, 0.0, 0.0, 2.624, -4.244, 2.407, -4.244, 2.407, -3.569, 2.624, -3.569, 2.624, -4.582, 2.407, -4.582, 2.407, -4.244, 2.624, -4.244, 2.624, -3.569, 2.407, -3.569, 2.407, -3.231, 2.624, -3.231, 0.0, 0.0, 0.0, 0.0, 0.0, 0.0, 0.0, 0.0, 0.0, 0.0, 0.0, 0.0, 0.0, 0.0, 0.0, 0.0, 0.0, 0.0, 0.0, 0.0, 0.0, 0.0, 0.0, 0.0, 0.0, 0.0, 0.0, 0.0, 0.0, 0.0, 0.0, 0.0, 0.0, 0.0, 0.0, 0.0, 0.0, 0.0, 0.0, 0.0, 0.0, 0.0, 0.0, 0.0, 0.0, 0.0, 0.0, 0.0, 0.0, 0.0, 0.0, 0.0, 0.0, 0.0, 0.0, 0.0, 0.0, 0.0, 0.0, 0.0, 0.0, 0.0, 0.0, 0.0, 0.182, 1.345, 0.1365, 1.345, 0.1365, 1.355, 0.182, 1.355, 0.0, 0.0, 0.0, 0.0, 0.0, 0.0, 0.0, 0.0, 0.0, 0.0, 0.0, 0.0, 0.0, 0.0, 0.0, 0.0, 3.806, -2.797, 3.806, -2.122, 4.023, -2.122, 4.023, -2.797, 0.0, 0.0, 0.0, 0.0, 0.0, 0.0, 0.0, 0.0, 0.5995, 1.355, 0.5995, 1.355, 0.7235, 1.355, 0.7235, 1.355, 0.0, 0.0, 0.0, 0.0, 0.0, 0.0, 0.0, 0.0, 0.0, 0.0, 0.0, 0.0, 0.0, 0.0, 0.0, 0.0, 0.0, 0.0, 0.0, 0.0, 0.0, 0.0, 0.0, 0.0, 0.0, 0.0, 0.0, 0.0, 0.0, 0.0, 0.0, 0.0, 0.0, 0.0, 0.0, 0.0, 0.0, 0.0, 0.0, 0.0, 0.0, 0.0, 0.0, 0.0, 0.0, 0.0, 0.0, 0.0, 0.0, 0.0, 0.0, 0.0, 0.0, 0.0, 0.3844, 1.355, 0.3844, 1.355, 0.43, 1.355, 0.43, 1.355, 0.0, 0.0, 0.0, 0.0, 0.0, 0.0, 0.0, 0.0, 0.0, 0.0, 0.0, 0.0, 0.0, 0.0, 0.0, 0.0, 0.0, 0.0, 0.0, 0.0, 0.0, 0.0, 0.0, 0.0, 0.4755, 1.345, 0.43, 1.345, 0.43, 1.355, 0.4755, 1.355, 0.1365, 1.355, 0.1365, 1.355, 0.182, 1.355, 0.182, 1.355, 0.182, 1.355, 0.182, 1.355, 0.3844, 1.355, 0.3844, 1.355, 0.0, 0.0, 0.0, 0.0, 0.0, 0.0, 0.0, 0.0, 0.0, 0.0, 0.0, 0.0, 0.0, 0.0, 0.0, 0.0, 3.806, -2.122, 3.589, -2.122, 3.589, -1.784, 3.806, -1.784, 3.589, -2.122, 2.624, -2.122, 2.624, -1.784, 3.589, -1.784, 0.0, 0.0, 0.0, 0.0, 0.0, 0.0, 0.0, 0.0, 0.0, 0.0, 0.0, 0.0, 0.0, 0.0, 0.0, 0.0, 0.43, 1.345, 0.3844, 1.345, 0.3844, 1.355, 0.43, 1.355, 0.3844, 1.345, 0.182, 1.345, 0.182, 1.355, 0.3844, 1.355, 3.589, -3.135, 2.624, -3.135, 2.624, -2.797, 3.589, -2.797, 3.806, -3.135, 3.589, -3.135, 3.589, -2.797, 3.806, -2.797, 3.806, -2.797, 3.589, -2.797, 3.589, -2.122, 3.806, -2.122, 2.624, -2.122, 2.624, -2.122, 2.624, -2.797, 2.624, -2.797, 2.624, -2.797, 2.624, -2.797, 3.589, -2.797, 3.589, -2.797, 3.589, -2.797, 3.589, -2.797, 3.589, -2.122, 3.589, -2.122, 3.589, -2.122, 3.589, -2.122, 2.624, -2.122, 2.624, -2.122, 0.0, 0.0, 0.0, 0.0, 0.0, 0.0, 0.0, 0.0, 0.0, 0.0, 0.0, 0.0, 0.0, 0.0, 0.0, 0.0, 0.0, 0.0, 0.0, 0.0, 0.0, 0.0, 0.0, 0.0, 3.806, -3.135, 3.806, -2.797, 4.023, -2.797, 4.023, -3.135, 5.205, -2.122, 4.988, -2.122, 4.988, -1.784, 5.205, -1.784, 4.988, -2.122, 4.023, -2.122, 4.023, -1.784, 4.988, -1.784, 4.988, -3.135, 4.023, -3.135, 4.023, -2.797, 4.988, -2.797, 5.205, -3.135, 4.988, -3.135, 4.988, -2.797, 5.205, -2.797, 5.205, -2.797, 4.988, -2.797, 4.988, -2.122, 5.205, -2.122, 4.023, -2.122, 4.023, -2.122, 4.023, -2.797, 4.023, -2.797, 4.023, -2.797, 4.023, -2.797, 4.988, -2.797, 4.988, -2.797, 4.988, -2.797, 4.988, -2.797, 4.988, -2.122, 4.988, -2.122, 4.988, -2.122, 4.988, -2.122, 4.023, -2.122, 4.023, -2.122, 0.5995, 1.345, 0.4755, 1.345, 0.4755, 1.355, 0.5995, 1.355, 0.43, 1.355, 0.43, 1.355, 0.4755, 1.355, 0.4755, 1.355, 3.806, -2.122, 3.806, -1.784, 4.023, -1.784, 4.023, -2.122, 0.0, 0.0, 0.0, 0.0, 0.0, 0.0, 0.0, 0.0, 0.0, 0.0, 0.0, 0.0, 0.0, 0.0, 0.0, 0.0, 0.0, 0.0, 0.0, 0.0, 0.0, 0.0, 0.0, 0.0, 2.624, -2.797, 2.407, -2.797, 2.407, -2.122, 2.624, -2.122, 2.624, -3.135, 2.407, -3.135, 2.407, -2.797, 2.624, -2.797, 2.624, -2.122, 2.407, -2.122, 2.407, -1.784, 2.624, -1.784, 0.769, 1.345, 0.769, 1.355, 0.7235, 1.355, 0.7235, 1.345, 0.0, 0.0, 0.0, 0.0, 0.0, 0.0, 0.0, 0.0, 0.0, 0.0, 0.0, 0.0, 0.0, 0.0, 0.0, 0.0, 0.0, 0.0, 0.0, 0.0, 0.0, 0.0, 0.0, 0.0, 0.0, 0.0, 0.0, 0.0, 0.0, 0.0, 0.7235, 1.355, 0.769, 1.355, 0.769, 1.355, 0.7235, 1.355, 0.769, 1.355, 0.9714, 1.355, 0.9714, 1.355, 0.769, 1.355, 0.0, 0.0, 0.0, 0.0, 0.0, 0.0, 0.0, 0.0, 6.604, -2.122, 6.604, -1.784, 6.387, -1.784, 6.387, -2.122, 6.387, -2.122, 6.387, -1.784, 5.422, -1.784, 5.422, -2.122, 0.0, 0.0, 0.0, 0.0, 0.0, 0.0, 0.0, 0.0, 0.9714, 1.345, 0.9714, 1.355, 0.769, 1.355, 0.769, 1.345, 6.387, -3.135, 6.387, -2.797, 5.422, -2.797, 5.422, -3.135, 6.604, -3.135, 6.604, -2.797, 6.387, -2.797, 6.387, -3.135, 6.604, -2.797, 6.604, -2.122, 6.387, -2.122, 6.387, -2.797, 5.422, -2.122, 5.422, -2.797, 5.422, -2.797, 5.422, -2.122, 5.422, -2.797, 6.387, -2.797, 6.387, -2.797, 5.422, -2.797, 6.387, -2.797, 6.387, -2.122, 6.387, -2.122, 6.387, -2.797, 6.387, -2.122, 5.422, -2.122, 5.422, -2.122, 6.387, -2.122, 0.0, 0.0, 0.0, 0.0, 0.0, 0.0, 0.0, 0.0, 0.0, 0.0, 0.0, 0.0, 0.0, 0.0, 0.0, 0.0, 5.422, -2.797, 5.422, -2.122, 5.205, -2.122, 5.205, -2.797, 5.422, -3.135, 5.422, -2.797, 5.205, -2.797, 5.205, -3.135, 5.422, -2.122, 5.422, -1.784, 5.205, -1.784, 5.205, -2.122, 0.0, 0.0, 0.0, 0.0, 0.0, 0.0, 0.0, 0.0, 0.0, 0.0, 0.0, 0.0, 0.0, 0.0, 0.0, 0.0, 0.9714, 1.355, 0.9714, 1.345, 1.007, 1.345, 1.007, 1.355, 0.9714, 1.355, 0.9714, 1.355, 1.007, 1.355, 1.007, 1.355, 0.0, 0.0, 0.0, 0.0, 0.0, 0.0, 0.0, 0.0, 0.9613, 1.335, 0.9613, 1.345, 1.007, 1.345, 1.007, 1.335, 0.9613, 1.335, 1.007, 1.335, 1.007, 1.335, 0.9613, 1.335, 0.0, 0.0, 0.0, 0.0, 0.0, 0.0, 0.0, 0.0, 0.0, 0.0, 0.0, 0.0, 0.0, 0.0, 0.0, 0.0, 0.7589, 1.335, 0.9613, 1.335, 0.9613, 1.335, 0.7589, 1.335, 5.205, -3.569, 5.205, -3.231, 5.374, -3.231, 5.374, -3.569, 5.374, -3.569, 5.374, -3.231, 6.339, -3.231, 6.339, -3.569, 0.7589, 1.335, 0.7589, 1.345, 0.9613, 1.345, 0.9613, 1.335, 0.0, 0.0, 0.0, 0.0, 0.0, 0.0, 0.0, 0.0, 5.374, -4.582, 5.374, -4.244, 6.339, -4.244, 6.339, -4.582, 5.205, -4.582, 5.205, -4.244, 5.374, -4.244, 5.374, -4.582, 5.205, -4.244, 5.205, -3.569, 5.374, -3.569, 5.374, -4.244, 6.339, -3.569, 6.339, -4.244, 6.339, -4.244, 6.339, -3.569, 6.339, -4.244, 5.374, -4.244, 5.374, -4.244, 6.339, -4.244, 5.374, -4.244, 5.374, -3.569, 5.374, -3.569, 5.374, -4.244, 5.374, -3.569, 6.339, -3.569, 6.339, -3.569, 5.374, -3.569, 0.0, 0.0, 0.0, 0.0, 0.0, 0.0, 0.0, 0.0, 0.0, 0.0, 0.0, 0.0, 0.0, 0.0, 0.0, 0.0, 0.0, 0.0, 0.0, 0.0, 0.0, 0.0, 0.0, 0.0, 6.339, -4.244, 6.339, -3.569, 6.556, -3.569, 6.556, -4.244, 6.339, -4.582, 6.339, -4.244, 6.556, -4.244, 6.556, -4.582, 6.339, -3.569, 6.339, -3.231, 6.556, -3.231, 6.556, -3.569, 0.7589, 1.345, 0.7589, 1.335, 0.7235, 1.335, 0.7235, 1.345, 0.7589, 1.335, 0.7589, 1.335, 0.7235, 1.335, 0.7235, 1.335, 0.0, 0.0, 0.0, 0.0, 0.0, 0.0, 0.0, 0.0, 0.0, 0.0, 0.0, 0.0, 0.0, 0.0, 0.0, 0.0, 0.0, 0.0, 0.0, 0.0, 0.0, 0.0, 0.0, 0.0, 0.0, 0.0, 0.0, 0.0, 0.0, 0.0, 0.0, 0.0, 6.285, 7.073, -7.537, 7.073, -7.537, 0.4004, 6.285, 0.4004, 0.0, 0.0, 0.0, 0.0, 0.0, 0.0, 0.0, 0.0, 0.0, 0.0, 0.0, 0.0, 0.0, 0.0, 0.0, 0.0, 0.0, 0.0, 0.0, 0.0, 0.0, 0.0, 0.0, 0.0, 0.0, 0.0, 0.0, 0.0, 0.0, 0.0, 0.0, 0.0, 0.0, 0.0, 0.0, 0.0, 0.0, 0.0, 0.0, 0.0, 0.0, 0.0, 0.0, 0.0, 0.0, 0.0, 0.0, 0.0, 0.0, 0.0, 0.0, 0.0, 0.0, 0.0, 0.0, 0.0, 0.0, 0.0, 0.0, 0.0, 0.0, 0.0, 0.0, 0.0, 0.0, 0.0, 0.0, 0.0, 0.0, 0.0, 0.0, 0.0, 0.0, 0.0, 0.0, 0.0, 0.0, 0.0, 0.0, 0.0, 0.7235, 1.345, 0.5995, 1.345, 0.5995, 1.355, 0.7235, 1.355, 0.4755, 1.355, 0.4755, 1.355, 0.5995, 1.355, 0.5995, 1.355, 0.6501, 1.335, 0.5767, 1.335, 0.5767, 1.345, 0.6501, 1.345, 0.6501, 1.335, 0.6501, 1.335, 0.5767, 1.335, 0.5767, 1.335, 0.7235, 1.335, 0.7235, 1.335, 0.6501, 1.335, 0.6501, 1.335, 0.7235, 1.335, 0.6501, 1.335, 0.6501, 1.345, 0.7235, 1.345, 0.7235, 1.345, 0.7235, 1.355, 0.5995, 1.355, 0.5995, 1.345, 0.4755, 1.355, 0.5995, 1.355, 0.5995, 1.355, 0.4755, 1.355, 0.7235, 1.335, 0.7235, 1.345, 0.5767, 1.345, 0.5767, 1.335, 0.7235, 1.335, 0.5767, 1.335, 0.5767, 1.335, 0.7235, 1.335, 0.5767, 1.335, 0.5767, 1.345, 0.5033, 1.345, 0.5033, 1.335, 0.5767, 1.335, 0.5033, 1.335, 0.5033, 1.335, 0.5767, 1.335, 0.0, 0.0, 0.0, 0.0, 0.0, 0.0, 0.0, 0.0, 0.0, 0.0, 0.0, 0.0, 0.0, 0.0, 0.0, 0.0, 0.0, 0.0, 0.0, 0.0, 0.0, 0.0, 0.0, 0.0, 0.0, 0.0, 0.0, 0.0, 0.0, 0.0, 0.0, 0.0, 0.0, 0.0, 0.0, 0.0, 0.0, 0.0, 0.0, 0.0, 0.0, 0.0, 0.0, 0.0, 0.0, 0.0, 0.0, 0.0])
me_cube_037.materials.append(mat_container)
me_cube_037.materials.append(mat_roof)
me_cube_037.use_remesh_preserve_volume = False
me_cube_037.use_remesh_preserve_attributes = False
me_cube_037.use_mirror_vertex_groups = False
me_cube_037.update()

# ---- objects
ob_cube_013 = bpy.data.objects.new('Cube.013', me_cube_147)
ob_cube_012 = bpy.data.objects.new('Cube.012', me_cube_146)
ob_cube_011 = bpy.data.objects.new('Cube.011', me_cube_145)
ob_cube = bpy.data.objects.new('Cube', me_cube_001)
ob_antena = bpy.data.objects.new('Antena', me_cube_011)
ob_plane = bpy.data.objects.new('Plane', me_plane)
ob_cube_010 = bpy.data.objects.new('Cube.010', me_cube_010)
ob_cube_009 = bpy.data.objects.new('Cube.009', me_cube_009)
ob_cube_008 = bpy.data.objects.new('Cube.008', me_cube_008)
ob_cube_007 = bpy.data.objects.new('Cube.007', me_cube_007)
ob_cube_006 = bpy.data.objects.new('Cube.006', me_cube_006)
ob_cube_005 = bpy.data.objects.new('Cube.005', me_cube_005)
ob_cube_004 = bpy.data.objects.new('Cube.004', me_cube_004)
ob_cube_003 = bpy.data.objects.new('Cube.003', me_cube_003)
ob_cube_002 = bpy.data.objects.new('Cube.002', me_cube_002)
ob_cube_001 = bpy.data.objects.new('Cube.001', me_cube)
ob_high_002 = bpy.data.objects.new('High.002', me_cube_089)
ob_high_001 = bpy.data.objects.new('High.001', me_cube_088)
ob_high = bpy.data.objects.new('High', me_cube_037)

# ---- transforms, parenting, visibility, modifiers, constraints
ob_cube_013.location = (0.0, 0.0, 0.0)
ob_cube_013.lineart.crease_threshold = 0.0
ob_cube_012.location = (0.0, 0.0, 0.0)
ob_cube_012.lineart.crease_threshold = 0.0
ob_cube_011.location = (0.0, 0.0, 0.0)
ob_cube_011.lineart.crease_threshold = 0.0
_m = ob_cube_011.modifiers.new('Mirror', 'MIRROR')
ob_cube.location = (0.0, 0.0, 0.0)
ob_cube.lineart.crease_threshold = 0.0
ob_antena.location = (0.0, 0.0, 6.0)
ob_antena.lineart.crease_threshold = 0.0
ob_plane.location = (-1.736, 1.5, 3.04)
ob_plane.lineart.crease_threshold = 0.0
ob_cube_010.location = (0.0, 0.0, 0.0)
ob_cube_010.lineart.crease_threshold = 0.0
ob_cube_009.location = (0.0, 0.0, 0.0)
ob_cube_009.lineart.crease_threshold = 0.0
ob_cube_008.location = (0.0, 0.0, 0.0)
ob_cube_008.lineart.crease_threshold = 0.0
_m = ob_cube_008.modifiers.new('Array', 'ARRAY')
_m.count = 12
_m.constant_offset_displace = (0.0, 0.0, 0.0)
_m.relative_offset_displace = (-1.75, 0.0, 2.55)
ob_cube_007.location = (0.0, 0.0, 0.0)
ob_cube_007.lineart.crease_threshold = 0.0
ob_cube_006.location = (0.0, 0.0, 0.0)
ob_cube_006.lineart.crease_threshold = 0.0
ob_cube_005.location = (0.0, 0.0, 0.0)
ob_cube_005.lineart.crease_threshold = 0.0
ob_cube_004.location = (0.0, 0.0, 0.0)
ob_cube_004.lineart.crease_threshold = 0.0
ob_cube_003.location = (0.0, 0.0, 0.0)
ob_cube_003.lineart.crease_threshold = 0.0
ob_cube_002.location = (0.0, 0.0, 0.0)
ob_cube_002.lineart.crease_threshold = 0.0
ob_cube_001.location = (0.0, 0.0, 0.0)
ob_cube_001.lineart.crease_threshold = 0.0
ob_high_002.location = (0.0, 0.0, 0.0)
ob_high_002.lineart.crease_threshold = 0.0
ob_high_001.location = (0.0, 0.0, 0.0)
ob_high_001.lineart.crease_threshold = 0.0
ob_high.location = (0.0, 0.0, 0.0)
ob_high.lineart.crease_threshold = 0.0

# ---- collection membership
col_collection_1.objects.link(ob_cube_013)
col_collection_1.objects.link(ob_cube_012)
col_collection_1.objects.link(ob_cube_011)
col_collection_1.objects.link(ob_cube)
col_collection_2.objects.link(ob_antena)
col_collection_2.objects.link(ob_plane)
col_collection_2.objects.link(ob_cube_010)
col_collection_2.objects.link(ob_cube_009)
col_collection_2.objects.link(ob_cube_008)
col_collection_2.objects.link(ob_cube_007)
col_collection_2.objects.link(ob_cube_006)
col_collection_2.objects.link(ob_cube_005)
col_collection_2.objects.link(ob_cube_004)
col_collection_2.objects.link(ob_cube_003)
col_collection_2.objects.link(ob_cube_002)
col_collection_2.objects.link(ob_cube_001)
col_collection_11.objects.link(ob_high_002)
col_collection_11.objects.link(ob_high_001)
col_collection_11.objects.link(ob_high)

# ---- scene / render settings (as saved in the file)
scene.frame_start = 1; scene.frame_end = 250; scene.frame_set(1)
scene.render.engine = 'BLENDER_EEVEE_NEXT'
scene.render.resolution_percentage = 50
scene.render.dither_intensity = 0.0
scene.render.use_bake_selected_to_active = True
scene.render.use_bake_clear = False
scene.render.bake_bias = 0.2
scene.cycles.use_denoising = False
scene.cycles.samples = 128
scene.cycles.sampling_pattern = 'TABULATED_SOBOL'
scene.cycles.use_adaptive_sampling = False
scene.cycles.use_light_tree = False
scene.cycles.blur_glossy = 0.0
scene.cycles.sample_clamp_indirect = 0.0
scene.view_settings.view_transform = 'Standard'
bpy.context.view_layer.update()

# ---- added for rendering (the .blend has no active camera and no usable light): camera, sun
cam_auto = bpy.data.cameras.new('AutoCamera')
cam_auto.lens = 50.0
cam_auto.sensor_width = 36.0
cam_auto.clip_end = 1000.0
ob_auto_camera = bpy.data.objects.new('AutoCamera', cam_auto)
scene.collection.objects.link(ob_auto_camera)
ob_auto_camera.location = (10.9203, -14.0405, 13.3293)
ob_auto_camera.rotation_euler = (1.09748, -7.21219e-08, 0.694738)
scene.camera = ob_auto_camera
light_auto_sun = bpy.data.lights.new('AutoSun', 'SUN')
light_auto_sun.energy = 3.0
light_auto_sun.angle = 0.0523599
ob_auto_sun = bpy.data.objects.new('AutoSun', light_auto_sun)
scene.collection.objects.link(ob_auto_sun)
ob_auto_sun.rotation_euler = (0.872665, 0.174533, 0.523599)
bpy.context.view_layer.update()
